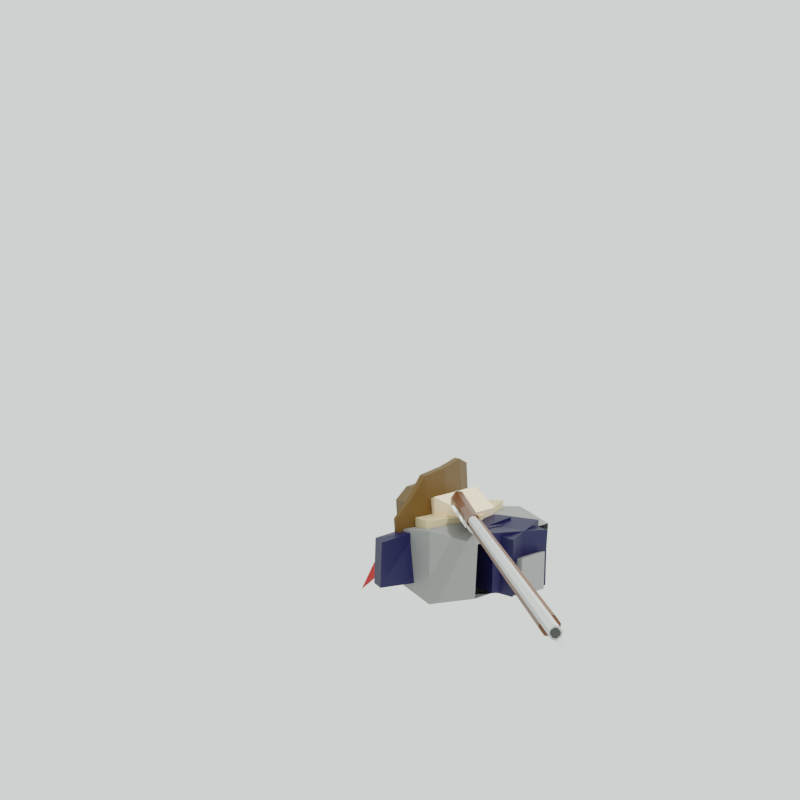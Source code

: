# Source: footmen_idle.blend  (saved by Blender 2.82.7; exported with 4.5.12 LTS)
import bpy
from mathutils import Matrix  # noqa: F401  (used for matrix-valued properties, if any)

bpy.ops.wm.read_factory_settings(use_empty=True)
scene = bpy.context.scene
scene.name = 'Scene'

# ---- collections
col_collection = bpy.data.collections.new('Collection'); scene.collection.children.link(col_collection)
col_background = bpy.data.collections.new('background'); scene.collection.children.link(col_background)
col_figure = bpy.data.collections.new('figure'); scene.collection.children.link(col_figure)
col_collection_001 = bpy.data.collections.new('Collection.001'); col_figure.children.link(col_collection_001)

# ---- materials (node trees are filled in below, after node groups)
mat_skin1 = bpy.data.materials.new('skin1')
mat_skin1.use_transparent_shadow = False
mat_metal1 = bpy.data.materials.new('metal1')
mat_metal1.use_transparent_shadow = False
mat_skirt1 = bpy.data.materials.new('skirt1')
mat_skirt1.use_transparent_shadow = False
mat_material_002 = bpy.data.materials.new('Material.002')
mat_material_002.use_transparent_shadow = False
mat_leather1 = bpy.data.materials.new('leather1')
mat_leather1.use_transparent_shadow = False
mat_boots1 = bpy.data.materials.new('boots1')
mat_boots1.use_transparent_shadow = False
mat_feather1 = bpy.data.materials.new('feather1')
mat_feather1.use_transparent_shadow = False
mat_material_007 = bpy.data.materials.new('Material.007')
mat_material_007.alpha_threshold = 0.0
mat_material_007.use_transparent_shadow = False
mat_material_007.line_color = (0.0, 0.0, 0.0, 1.0)
mat_material_001 = bpy.data.materials.new('Material.001')
mat_material_001.alpha_threshold = 0.0
mat_material_001.use_transparent_shadow = False
mat_material_001.line_color = (0.0, 0.0, 0.0, 1.0)
mat_material_005 = bpy.data.materials.new('Material.005')
mat_material_005.alpha_threshold = 0.0
mat_material_005.use_transparent_shadow = False
mat_material_005.line_color = (0.0, 0.0, 0.0, 1.0)
mat_material_006 = bpy.data.materials.new('Material.006')
mat_material_006.alpha_threshold = 0.0
mat_material_006.use_transparent_shadow = False
mat_material_006.line_color = (0.0, 0.0, 0.0, 1.0)
mat_material_004 = bpy.data.materials.new('Material.004')
mat_material_004.alpha_threshold = 0.0
mat_material_004.use_transparent_shadow = False
mat_material_004.line_color = (0.0, 0.0, 0.0, 1.0)

# ---- material node trees
mat_skin1.use_nodes = True; mat_skin1.node_tree.nodes.clear()
_N = mat_skin1.node_tree.nodes; _L = mat_skin1.node_tree.links
n0 = _N.new('ShaderNodeOutputMaterial'); n0.name = 'Material Output'; n0.location = (300, 300)
n1 = _N.new('ShaderNodeBsdfPrincipled'); n1.name = 'Principled BSDF'; n1.location = (10, 300)
n1.distribution = 'GGX'
n1.subsurface_method = 'BURLEY'
n1.inputs[0].default_value = (0.9734, 0.7605, 0.552, 1.0)
n1.inputs[3].default_value = 1.45
n1.inputs[27].default_value = (0.0, 0.0, 0.0, 1.0)
n1.inputs[28].default_value = 1.0
_L.new(n1.outputs[0], n0.inputs[0])
n0.is_active_output = True
mat_metal1.use_nodes = True; mat_metal1.node_tree.nodes.clear()
_N = mat_metal1.node_tree.nodes; _L = mat_metal1.node_tree.links
n0 = _N.new('ShaderNodeOutputMaterial'); n0.name = 'Material Output'; n0.location = (300, 300)
n1 = _N.new('ShaderNodeBsdfPrincipled'); n1.name = 'Principled BSDF'; n1.location = (10, 300)
n1.distribution = 'GGX'
n1.subsurface_method = 'BURLEY'
n1.inputs[0].default_value = (0.2664, 0.2664, 0.2664, 1.0)
n1.inputs[3].default_value = 1.45
n1.inputs[27].default_value = (0.0, 0.0, 0.0, 1.0)
n1.inputs[28].default_value = 1.0
_L.new(n1.outputs[0], n0.inputs[0])
n0.is_active_output = True
mat_skirt1.use_nodes = True; mat_skirt1.node_tree.nodes.clear()
_N = mat_skirt1.node_tree.nodes; _L = mat_skirt1.node_tree.links
n0 = _N.new('ShaderNodeOutputMaterial'); n0.name = 'Material Output'; n0.location = (300, 300)
n1 = _N.new('ShaderNodeBsdfPrincipled'); n1.name = 'Principled BSDF'; n1.location = (10, 300)
n1.distribution = 'GGX'
n1.subsurface_method = 'BURLEY'
n1.inputs[0].default_value = (0.6738, 0.5528, 0.3392, 1.0)
n1.inputs[3].default_value = 1.45
n1.inputs[27].default_value = (0.0, 0.0, 0.0, 1.0)
n1.inputs[28].default_value = 1.0
_L.new(n1.outputs[0], n0.inputs[0])
n0.is_active_output = True
mat_material_002.use_nodes = True; mat_material_002.node_tree.nodes.clear()
_N = mat_material_002.node_tree.nodes; _L = mat_material_002.node_tree.links
n0 = _N.new('ShaderNodeOutputMaterial'); n0.name = 'Material Output'; n0.location = (300, 300)
n1 = _N.new('ShaderNodeBsdfPrincipled'); n1.name = 'Principled BSDF'; n1.location = (10, 300)
n1.distribution = 'GGX'
n1.subsurface_method = 'BURLEY'
n1.inputs[0].default_value = (0.002545, 0.002102, 0.04203, 1.0)
n1.inputs[3].default_value = 1.45
n1.inputs[27].default_value = (0.0, 0.0, 0.0, 1.0)
n1.inputs[28].default_value = 1.0
_L.new(n1.outputs[0], n0.inputs[0])
n0.is_active_output = True
mat_leather1.use_nodes = True; mat_leather1.node_tree.nodes.clear()
_N = mat_leather1.node_tree.nodes; _L = mat_leather1.node_tree.links
n0 = _N.new('ShaderNodeOutputMaterial'); n0.name = 'Material Output'; n0.location = (300, 300)
n1 = _N.new('ShaderNodeBsdfPrincipled'); n1.name = 'Principled BSDF'; n1.location = (10, 300)
n1.distribution = 'GGX'
n1.subsurface_method = 'BURLEY'
n1.inputs[0].default_value = (0.1107, 0.05267, 0.005169, 1.0)
n1.inputs[3].default_value = 1.45
n1.inputs[27].default_value = (0.0, 0.0, 0.0, 1.0)
n1.inputs[28].default_value = 1.0
_L.new(n1.outputs[0], n0.inputs[0])
n0.is_active_output = True
mat_boots1.use_nodes = True; mat_boots1.node_tree.nodes.clear()
_N = mat_boots1.node_tree.nodes; _L = mat_boots1.node_tree.links
n0 = _N.new('ShaderNodeOutputMaterial'); n0.name = 'Material Output'; n0.location = (300, 300)
n1 = _N.new('ShaderNodeBsdfPrincipled'); n1.name = 'Principled BSDF'; n1.location = (10, 300)
n1.distribution = 'GGX'
n1.subsurface_method = 'BURLEY'
n1.inputs[0].default_value = (0.0, 0.0, 0.0, 1.0)
n1.inputs[3].default_value = 1.45
n1.inputs[27].default_value = (0.0, 0.0, 0.0, 1.0)
n1.inputs[28].default_value = 1.0
_L.new(n1.outputs[0], n0.inputs[0])
n0.is_active_output = True
mat_feather1.use_nodes = True; mat_feather1.node_tree.nodes.clear()
_N = mat_feather1.node_tree.nodes; _L = mat_feather1.node_tree.links
n0 = _N.new('ShaderNodeOutputMaterial'); n0.name = 'Material Output'; n0.location = (300, 300)
n1 = _N.new('ShaderNodeBsdfPrincipled'); n1.name = 'Principled BSDF'; n1.location = (10, 300)
n1.distribution = 'GGX'
n1.subsurface_method = 'BURLEY'
n1.inputs[0].default_value = (0.5173, 0.003181, 0.0, 1.0)
n1.inputs[3].default_value = 1.45
n1.inputs[27].default_value = (0.0, 0.0, 0.0, 1.0)
n1.inputs[28].default_value = 1.0
_L.new(n1.outputs[0], n0.inputs[0])
n0.is_active_output = True
mat_material_007.use_nodes = True; mat_material_007.node_tree.nodes.clear()
_N = mat_material_007.node_tree.nodes; _L = mat_material_007.node_tree.links
n0 = _N.new('ShaderNodeOutputMaterial'); n0.name = 'Material Output'; n0.location = (300, 300)
n1 = _N.new('ShaderNodeBsdfPrincipled'); n1.name = 'Principled BSDF'; n1.location = (10, 300)
n1.distribution = 'GGX'
n1.subsurface_method = 'BURLEY'
n1.inputs[0].default_value = (0.1329, 0.03765, 0.007536, 1.0)
n1.inputs[2].default_value = 0.4
n1.inputs[3].default_value = 1.45
n1.inputs[27].default_value = (0.0, 0.0, 0.0, 1.0)
n1.inputs[28].default_value = 1.0
_L.new(n1.outputs[0], n0.inputs[0])
n0.is_active_output = True
mat_material_001.use_nodes = True; mat_material_001.node_tree.nodes.clear()
_N = mat_material_001.node_tree.nodes; _L = mat_material_001.node_tree.links
n0 = _N.new('ShaderNodeOutputMaterial'); n0.name = 'Material Output'; n0.location = (300, 300)
n1 = _N.new('ShaderNodeBsdfPrincipled'); n1.name = 'Principled BSDF'; n1.location = (10, 300)
n1.distribution = 'GGX'
n1.subsurface_method = 'BURLEY'
n1.inputs[0].default_value = (0.5173, 0.5173, 0.5173, 1.0)
n1.inputs[2].default_value = 0.4
n1.inputs[3].default_value = 1.45
n1.inputs[27].default_value = (0.0, 0.0, 0.0, 1.0)
n1.inputs[28].default_value = 1.0
_L.new(n1.outputs[0], n0.inputs[0])
n0.is_active_output = True
mat_material_005.use_nodes = True; mat_material_005.node_tree.nodes.clear()
_N = mat_material_005.node_tree.nodes; _L = mat_material_005.node_tree.links
n0 = _N.new('ShaderNodeOutputMaterial'); n0.name = 'Material Output'; n0.location = (300, 300)
n1 = _N.new('ShaderNodeBsdfPrincipled'); n1.name = 'Principled BSDF'; n1.location = (10, 300)
n1.distribution = 'GGX'
n1.subsurface_method = 'BURLEY'
n1.inputs[2].default_value = 0.4
n1.inputs[3].default_value = 1.45
n1.inputs[27].default_value = (0.0, 0.0, 0.0, 1.0)
n1.inputs[28].default_value = 1.0
_L.new(n1.outputs[0], n0.inputs[0])
n0.is_active_output = True
mat_material_006.use_nodes = True; mat_material_006.node_tree.nodes.clear()
_N = mat_material_006.node_tree.nodes; _L = mat_material_006.node_tree.links
n0 = _N.new('ShaderNodeOutputMaterial'); n0.name = 'Material Output'; n0.location = (300, 300)
n1 = _N.new('ShaderNodeBsdfPrincipled'); n1.name = 'Principled BSDF'; n1.location = (10, 300)
n1.distribution = 'GGX'
n1.subsurface_method = 'BURLEY'
n1.inputs[2].default_value = 0.4
n1.inputs[3].default_value = 1.45
n1.inputs[27].default_value = (0.0, 0.0, 0.0, 1.0)
n1.inputs[28].default_value = 1.0
_L.new(n1.outputs[0], n0.inputs[0])
n0.is_active_output = True
mat_material_004.use_nodes = True; mat_material_004.node_tree.nodes.clear()
_N = mat_material_004.node_tree.nodes; _L = mat_material_004.node_tree.links
n0 = _N.new('ShaderNodeOutputMaterial'); n0.name = 'Material Output'; n0.location = (300, 300)
n1 = _N.new('ShaderNodeBsdfPrincipled'); n1.name = 'Principled BSDF'; n1.location = (10, 300)
n1.distribution = 'GGX'
n1.subsurface_method = 'BURLEY'
n1.inputs[0].default_value = (0.03968, 0.03968, 0.03968, 1.0)
n1.inputs[2].default_value = 0.4
n1.inputs[3].default_value = 1.45
n1.inputs[27].default_value = (0.0, 0.0, 0.0, 1.0)
n1.inputs[28].default_value = 1.0
_L.new(n1.outputs[0], n0.inputs[0])
n0.is_active_output = True

# ---- world
world_world = bpy.data.worlds.new('World'); scene.world = world_world
world_world.use_nodes = True; world_world.node_tree.nodes.clear()
_N = world_world.node_tree.nodes; _L = world_world.node_tree.links
n0 = _N.new('ShaderNodeOutputWorld'); n0.name = 'World Output'; n0.location = (300, 300)
n1 = _N.new('ShaderNodeBackground'); n1.name = 'Background'; n1.location = (10, 300)
n1.inputs[0].default_value = (0.9163, 1.0, 0.9369, 1.0)
n1.inputs[1].default_value = 1.1
_L.new(n1.outputs[0], n0.inputs[0])
n0.is_active_output = True
world_world.color = (0.05088, 0.05088, 0.05088)
world_world.use_sun_shadow = False
world_world.sun_shadow_jitter_overblur = 0.0

# ---- cameras
cam_camera = bpy.data.cameras.new('Camera')

# ---- lights
light_light = bpy.data.lights.new('Light', 'POINT')
light_light.transmission_factor = 0.0
light_light.energy = 1000.0
light_light.shadow_soft_size = 0.1
light_light.shadow_maximum_resolution = 0.006
light_light.use_absolute_resolution = True

# ---- meshes
me_cube_002 = bpy.data.meshes.new('Cube.002')
me_cube_002.from_pydata([(0.08152, -0.3197, 0.1821), (0.09977, -0.2504, -0.06792), (0.08573, -0.4829, 0.1128), (0.08934, -0.445, -0.1001), (-0.08152, -0.3197, 0.1821), (-0.09977, -0.2504, -0.06792), (-0.08573, -0.4829, 0.1128), (-0.08934, -0.445, -0.1001)], [], [(0, 1, 3, 2), (2, 3, 7, 6), (6, 7, 5, 4), (4, 5, 1, 0), (2, 6, 4, 0), (7, 3, 1, 5)])
_uv = me_cube_002.uv_layers.new(name='UVMap')
_uv.uv.foreach_set('vector', [0.375, 0.0, 0.625, 0.0, 0.625, 0.25, 0.375, 0.25, 0.375, 0.25, 0.625, 0.25, 0.625, 0.5, 0.375, 0.5, 0.375, 0.5, 0.625, 0.5, 0.625, 0.75, 0.375, 0.75, 0.375, 0.75, 0.625, 0.75, 0.625, 1.0, 0.375, 1.0, 0.125, 0.5, 0.375, 0.5, 0.375, 0.75, 0.125, 0.75, 0.625, 0.5, 0.875, 0.5, 0.875, 0.75, 0.625, 0.75])
me_cube_002.materials.append(mat_skin1)
me_cube_002.use_remesh_fix_poles = True
me_cube_002.use_remesh_preserve_attributes = False
me_cube_002.use_mirror_vertex_groups = False
me_cube_002.update()
me_cube_003 = bpy.data.meshes.new('Cube.003')
me_cube_003.from_pydata([(-0.1112, -0.4606, 0.5027), (-0.1112, -0.2514, 0.5398), (0.1059, -0.4606, 0.5027), (0.1059, -0.2514, 0.5398), (-0.3234, -0.4879, 0.4381), (-0.3234, -0.1923, 0.4407), (0.3189, -0.1923, 0.4407), (0.3189, -0.4879, 0.4381), (-0.3382, -0.1448, 0.1691), (0.3356, -0.1448, 0.1691), (0.3356, -0.5486, 0.1665), (-0.3382, -0.5486, 0.1665), (-0.2631, -0.2383, -0.09682), (0.2618, -0.2383, -0.09682), (0.2618, -0.535, -0.1114), (-0.2631, -0.535, -0.1114)], [], [(4, 0, 1), (5, 1, 3, 6), (3, 2, 7), (7, 2, 0, 4), (3, 1, 0, 2), (10, 7, 4, 11), (9, 6, 7, 10), (8, 5, 6, 9), (11, 4, 5, 8), (15, 11, 8, 12), (12, 8, 9, 13), (13, 9, 10, 14), (14, 10, 11, 15), (6, 3, 7), (5, 4, 1)])
_uv = me_cube_003.uv_layers.new(name='UVMap')
_uv.uv.foreach_set('vector', [0.5902, 0.0, 0.625, 0.0, 0.625, 0.25, 0.5902, 0.25, 0.625, 0.25, 0.625, 0.5, 0.5902, 0.5, 0.625, 0.5, 0.625, 0.75, 0.5902, 0.75, 0.5902, 0.75, 0.625, 0.75, 0.625, 1.0, 0.5902, 1.0, 0.625, 0.5, 0.875, 0.5, 0.875, 0.75, 0.625, 0.75, 0.4972, 0.75, 0.5902, 0.75, 0.5902, 1.0, 0.4972, 1.0, 0.4972, 0.5, 0.5902, 0.5, 0.5902, 0.75, 0.4972, 0.75, 0.4972, 0.25, 0.5902, 0.25, 0.5902, 0.5, 0.4972, 0.5, 0.4972, 0.0, 0.5902, 0.0, 0.5902, 0.25, 0.4972, 0.25, 0.4375, 0.0, 0.4972, 0.0, 0.4972, 0.25, 0.4375, 0.25, 0.4375, 0.25, 0.4972, 0.25, 0.4972, 0.5, 0.4375, 0.5, 0.4375, 0.5, 0.4972, 0.5, 0.4972, 0.75, 0.4375, 0.75, 0.4375, 0.75, 0.4972, 0.75, 0.4972, 1.0, 0.4375, 1.0, 0.5902, 0.5, 0.625, 0.5, 0.5902, 0.75, 0.5902, 0.25, 0.5902, 0.0, 0.625, 0.25])
me_cube_003.materials.append(mat_metal1)
me_cube_003.use_remesh_fix_poles = True
me_cube_003.use_remesh_preserve_attributes = False
me_cube_003.use_mirror_vertex_groups = False
me_cube_003.update()
me_cube_004 = bpy.data.meshes.new('Cube.004')
me_cube_004.from_pydata([(-0.2871, -0.576, -0.06396), (-0.2245, -0.54, 0.1705), (-0.2871, -0.2458, -0.04411), (-0.2245, -0.2796, 0.1688), (0.2871, -0.576, -0.06396), (0.2309, -0.54, 0.1705), (0.2871, -0.2458, -0.04411), (0.2309, -0.2796, 0.1688), (-0.001896, -0.2625, -0.1906), (-0.001064, -0.2796, 0.1688), (-0.001896, -0.5777, -0.1875), (-0.001064, -0.54, 0.1705), (-0.2682, -0.5652, 0.006714), (-0.2682, -0.2227, 0.02005), (0.2701, -0.2227, 0.02005), (0.2701, -0.5652, 0.006714), (-0.001646, -0.5663, -0.07958), (-0.001646, -0.2102, 0.02854)], [], [(12, 1, 3, 13), (17, 9, 7, 14), (14, 7, 5, 15), (16, 11, 1, 12), (8, 6, 4, 10), (9, 3, 1, 11), (7, 9, 11, 5), (2, 8, 10, 0), (15, 5, 11, 16), (13, 3, 9, 17), (2, 13, 17, 8), (4, 15, 16, 10), (10, 16, 12, 0), (6, 14, 15, 4), (8, 17, 14, 6), (0, 12, 13, 2)])
_uv = me_cube_004.uv_layers.new(name='UVMap')
_uv.uv.foreach_set('vector', [0.4503, 0.0, 0.625, 0.0, 0.625, 0.25, 0.4503, 0.25, 0.4503, 0.3727, 0.625, 0.3727, 0.625, 0.5, 0.4503, 0.5, 0.4503, 0.5, 0.625, 0.5, 0.625, 0.75, 0.4503, 0.75, 0.4503, 0.8773, 0.625, 0.8773, 0.625, 1.0, 0.4503, 1.0, 0.2477, 0.5, 0.375, 0.5, 0.375, 0.75, 0.2477, 0.75, 0.7523, 0.5, 0.875, 0.5, 0.875, 0.75, 0.7523, 0.75, 0.625, 0.5, 0.7523, 0.5, 0.7523, 0.75, 0.625, 0.75, 0.125, 0.5, 0.2477, 0.5, 0.2477, 0.75, 0.125, 0.75, 0.4503, 0.75, 0.625, 0.75, 0.625, 0.8773, 0.4503, 0.8773, 0.4503, 0.25, 0.625, 0.25, 0.625, 0.3727, 0.4503, 0.3727, 0.375, 0.25, 0.4503, 0.25, 0.4503, 0.3727, 0.375, 0.3727, 0.375, 0.75, 0.4503, 0.75, 0.4503, 0.8773, 0.375, 0.8773, 0.375, 0.8773, 0.4503, 0.8773, 0.4503, 1.0, 0.375, 1.0, 0.375, 0.5, 0.4503, 0.5, 0.4503, 0.75, 0.375, 0.75, 0.375, 0.3727, 0.4503, 0.3727, 0.4503, 0.5, 0.375, 0.5, 0.375, 0.0, 0.4503, 0.0, 0.4503, 0.25, 0.375, 0.25])
me_cube_004.materials.append(mat_skirt1)
me_cube_004.use_remesh_fix_poles = True
me_cube_004.use_remesh_preserve_attributes = False
me_cube_004.use_mirror_vertex_groups = False
me_cube_004.update()
me_cube_005 = bpy.data.meshes.new('Cube.005')
me_cube_005.from_pydata([(-0.09678, -0.1957, -0.1807), (-0.09923, -0.1558, 0.2134), (-0.09724, 0.07735, -0.1179), (-0.07153, 0.08501, 0.2287), (0.0987, -0.1957, -0.1807), (0.1011, -0.1558, 0.2134), (0.09916, 0.07735, -0.1179), (0.07344, 0.08501, 0.2287), (-0.153, -0.2554, 0.02786), (-0.1137, 0.1509, 0.0669), (0.1156, 0.1509, 0.0669), (0.1549, -0.2554, 0.02786)], [], [(8, 1, 3, 9), (9, 3, 7, 10), (10, 7, 5, 11), (11, 5, 1, 8), (2, 6, 4, 0), (7, 3, 1, 5), (4, 11, 8, 0), (6, 10, 11, 4), (2, 9, 10, 6), (0, 8, 9, 2)])
_uv = me_cube_005.uv_layers.new(name='UVMap')
_uv.uv.foreach_set('vector', [0.5, 0.0, 0.625, 0.0, 0.625, 0.25, 0.5, 0.25, 0.5, 0.25, 0.625, 0.25, 0.625, 0.5, 0.5, 0.5, 0.5, 0.5, 0.625, 0.5, 0.625, 0.75, 0.5, 0.75, 0.5, 0.75, 0.625, 0.75, 0.625, 1.0, 0.5, 1.0, 0.125, 0.5, 0.375, 0.5, 0.375, 0.75, 0.125, 0.75, 0.625, 0.5, 0.875, 0.5, 0.875, 0.75, 0.625, 0.75, 0.375, 0.75, 0.5, 0.75, 0.5, 1.0, 0.375, 1.0, 0.375, 0.5, 0.5, 0.5, 0.5, 0.75, 0.375, 0.75, 0.375, 0.25, 0.5, 0.25, 0.5, 0.5, 0.375, 0.5, 0.375, 0.0, 0.5, 0.0, 0.5, 0.25, 0.375, 0.25])
me_cube_005.materials.append(mat_skin1)
me_cube_005.use_remesh_fix_poles = True
me_cube_005.use_remesh_preserve_attributes = False
me_cube_005.use_mirror_vertex_groups = False
me_cube_005.update()
me_cube_006 = bpy.data.meshes.new('Cube.006')
me_cube_006.from_pydata([(-0.09171, -0.4656, -0.3652), (-0.0895, -0.5685, 0.3564), (-0.09171, -0.2624, -0.3652), (-0.0895, -0.2624, 0.3564), (0.07406, -0.4656, -0.363), (0.1976, -0.5875, 0.2373), (0.07406, -0.2624, -0.363), (0.1976, -0.2624, 0.2373), (-0.1288, -0.557, -0.01365), (-0.1288, -0.2357, -0.01191), (0.1399, -0.2357, -0.04468), (0.1399, -0.557, -0.04294)], [], [(8, 1, 3, 9), (9, 3, 7, 10), (10, 7, 5, 11), (11, 5, 1, 8), (2, 6, 4, 0), (7, 3, 1, 5), (4, 11, 8, 0), (6, 10, 11, 4), (2, 9, 10, 6), (0, 8, 9, 2)])
_uv = me_cube_006.uv_layers.new(name='UVMap')
_uv.uv.foreach_set('vector', [0.5083, 0.0, 0.625, 0.0, 0.625, 0.25, 0.5083, 0.25, 0.5083, 0.25, 0.625, 0.25, 0.625, 0.5, 0.5083, 0.5, 0.5083, 0.5, 0.625, 0.5, 0.625, 0.75, 0.5083, 0.75, 0.5083, 0.75, 0.625, 0.75, 0.625, 1.0, 0.5083, 1.0, 0.125, 0.5, 0.375, 0.5, 0.375, 0.75, 0.125, 0.75, 0.625, 0.5, 0.875, 0.5, 0.875, 0.75, 0.625, 0.75, 0.375, 0.75, 0.5083, 0.75, 0.5083, 1.0, 0.375, 1.0, 0.375, 0.5, 0.5083, 0.5, 0.5083, 0.75, 0.375, 0.75, 0.375, 0.25, 0.5083, 0.25, 0.5083, 0.5, 0.375, 0.5, 0.375, 0.0, 0.5083, 0.0, 0.5083, 0.25, 0.375, 0.25])
me_cube_006.materials.append(mat_material_002)
me_cube_006.use_remesh_fix_poles = True
me_cube_006.use_remesh_preserve_attributes = False
me_cube_006.use_mirror_vertex_groups = False
me_cube_006.update()
me_cube_007 = bpy.data.meshes.new('Cube.007')
me_cube_007.from_pydata([(0.09171, -0.4656, -0.3652), (0.0895, -0.5685, 0.3564), (0.09171, -0.2624, -0.3652), (0.0895, -0.2624, 0.3564), (-0.07406, -0.4656, -0.363), (-0.1976, -0.5875, 0.2373), (-0.07406, -0.2624, -0.363), (-0.1976, -0.2624, 0.2373), (0.1288, -0.557, -0.01365), (0.1288, -0.2357, -0.01191), (-0.1399, -0.2357, -0.04468), (-0.1399, -0.557, -0.04294)], [], [(8, 1, 3, 9), (9, 3, 7, 10), (10, 7, 5, 11), (11, 5, 1, 8), (2, 6, 4, 0), (7, 3, 1, 5), (4, 11, 8, 0), (6, 10, 11, 4), (2, 9, 10, 6), (0, 8, 9, 2)])
_uv = me_cube_007.uv_layers.new(name='UVMap')
_uv.uv.foreach_set('vector', [0.5083, 0.0, 0.625, 0.0, 0.625, 0.25, 0.5083, 0.25, 0.5083, 0.25, 0.625, 0.25, 0.625, 0.5, 0.5083, 0.5, 0.5083, 0.5, 0.625, 0.5, 0.625, 0.75, 0.5083, 0.75, 0.5083, 0.75, 0.625, 0.75, 0.625, 1.0, 0.5083, 1.0, 0.125, 0.5, 0.375, 0.5, 0.375, 0.75, 0.125, 0.75, 0.625, 0.5, 0.875, 0.5, 0.875, 0.75, 0.625, 0.75, 0.375, 0.75, 0.5083, 0.75, 0.5083, 1.0, 0.375, 1.0, 0.375, 0.5, 0.5083, 0.5, 0.5083, 0.75, 0.375, 0.75, 0.375, 0.25, 0.5083, 0.25, 0.5083, 0.5, 0.375, 0.5, 0.375, 0.0, 0.5083, 0.0, 0.5083, 0.25, 0.375, 0.25])
me_cube_007.materials.append(mat_material_002)
me_cube_007.use_remesh_fix_poles = True
me_cube_007.use_remesh_preserve_attributes = False
me_cube_007.use_mirror_vertex_groups = False
me_cube_007.update()
me_cube_008 = bpy.data.meshes.new('Cube.008')
me_cube_008.from_pydata([(-0.05143, -0.04775, -0.3951), (-0.06613, -0.1709, 0.3621), (-0.05143, 0.08267, -0.3951), (-0.06613, 0.03304, 0.3621), (0.04775, -0.04775, -0.397), (0.09554, -0.1709, 0.3639), (0.04775, 0.08267, -0.397), (0.09554, 0.03304, 0.3639), (-0.07082, -0.1239, 0.2429), (-0.07082, 0.0559, 0.2429), (0.08361, 0.0559, 0.2439), (0.08361, -0.1239, 0.2439), (-0.08641, 0.11, 0.02389), (0.09616, 0.08431, -0.0476), (0.09616, -0.06961, -0.0476), (-0.08641, -0.08431, 0.02389), (-0.05997, 0.07411, -0.305), (0.04732, 0.07411, -0.3053), (0.04732, -0.0447, -0.3053), (-0.05997, -0.0447, -0.305)], [], [(8, 1, 3, 9), (9, 3, 7, 10), (10, 7, 5, 11), (11, 5, 1, 8), (2, 6, 4, 0), (7, 3, 1, 5), (14, 11, 8, 15), (13, 10, 11, 14), (12, 9, 10, 13), (15, 8, 9, 12), (19, 15, 12, 16), (16, 12, 13, 17), (17, 13, 14, 18), (18, 14, 15, 19), (4, 18, 19, 0), (6, 17, 18, 4), (2, 16, 17, 6), (0, 19, 16, 2)])
_uv = me_cube_008.uv_layers.new(name='UVMap')
_uv.uv.foreach_set('vector', [0.5775, 0.0, 0.625, 0.0, 0.625, 0.25, 0.5775, 0.25, 0.5775, 0.25, 0.625, 0.25, 0.625, 0.5, 0.5775, 0.5, 0.5775, 0.5, 0.625, 0.5, 0.625, 0.75, 0.5775, 0.75, 0.5775, 0.75, 0.625, 0.75, 0.625, 1.0, 0.5775, 1.0, 0.125, 0.5, 0.375, 0.5, 0.375, 0.75, 0.125, 0.75, 0.625, 0.5, 0.875, 0.5, 0.875, 0.75, 0.625, 0.75, 0.413, 0.75, 0.5775, 0.75, 0.5775, 1.0, 0.413, 1.0, 0.413, 0.5, 0.5775, 0.5, 0.5775, 0.75, 0.413, 0.75, 0.413, 0.25, 0.5775, 0.25, 0.5775, 0.5, 0.413, 0.5, 0.413, 0.0, 0.5775, 0.0, 0.5775, 0.25, 0.413, 0.25, 0.3903, 0.0, 0.413, 0.0, 0.413, 0.25, 0.3903, 0.25, 0.3903, 0.25, 0.413, 0.25, 0.413, 0.5, 0.3903, 0.5, 0.3903, 0.5, 0.413, 0.5, 0.413, 0.75, 0.3903, 0.75, 0.3903, 0.75, 0.413, 0.75, 0.413, 1.0, 0.3903, 1.0, 0.375, 0.75, 0.3903, 0.75, 0.3903, 1.0, 0.375, 1.0, 0.375, 0.5, 0.3903, 0.5, 0.3903, 0.75, 0.375, 0.75, 0.375, 0.25, 0.3903, 0.25, 0.3903, 0.5, 0.375, 0.5, 0.375, 0.0, 0.3903, 0.0, 0.3903, 0.25, 0.375, 0.25])
me_cube_008.materials.append(mat_metal1)
me_cube_008.use_remesh_fix_poles = True
me_cube_008.use_remesh_preserve_attributes = False
me_cube_008.use_mirror_vertex_groups = False
me_cube_008.update()
me_cube_009 = bpy.data.meshes.new('Cube.009')
me_cube_009.from_pydata([(0.05143, -0.04775, -0.3951), (0.06613, -0.1709, 0.3621), (0.05143, 0.08267, -0.3951), (0.06613, 0.03304, 0.3621), (-0.04775, -0.04775, -0.397), (-0.09554, -0.1709, 0.3639), (-0.04775, 0.08267, -0.397), (-0.09554, 0.03304, 0.3639), (0.07082, -0.1239, 0.2429), (0.07082, 0.0559, 0.2429), (-0.08361, 0.0559, 0.2439), (-0.08361, -0.1239, 0.2439), (0.08641, 0.11, 0.02389), (-0.09616, 0.08431, -0.0476), (-0.09616, -0.06961, -0.0476), (0.08641, -0.08431, 0.02389), (0.05997, 0.07411, -0.305), (-0.04732, 0.07411, -0.3053), (-0.04732, -0.0447, -0.3053), (0.05997, -0.0447, -0.305)], [], [(8, 1, 3, 9), (9, 3, 7, 10), (10, 7, 5, 11), (11, 5, 1, 8), (2, 6, 4, 0), (7, 3, 1, 5), (14, 11, 8, 15), (13, 10, 11, 14), (12, 9, 10, 13), (15, 8, 9, 12), (19, 15, 12, 16), (16, 12, 13, 17), (17, 13, 14, 18), (18, 14, 15, 19), (4, 18, 19, 0), (6, 17, 18, 4), (2, 16, 17, 6), (0, 19, 16, 2)])
_uv = me_cube_009.uv_layers.new(name='UVMap')
_uv.uv.foreach_set('vector', [0.5775, 0.0, 0.625, 0.0, 0.625, 0.25, 0.5775, 0.25, 0.5775, 0.25, 0.625, 0.25, 0.625, 0.5, 0.5775, 0.5, 0.5775, 0.5, 0.625, 0.5, 0.625, 0.75, 0.5775, 0.75, 0.5775, 0.75, 0.625, 0.75, 0.625, 1.0, 0.5775, 1.0, 0.125, 0.5, 0.375, 0.5, 0.375, 0.75, 0.125, 0.75, 0.625, 0.5, 0.875, 0.5, 0.875, 0.75, 0.625, 0.75, 0.413, 0.75, 0.5775, 0.75, 0.5775, 1.0, 0.413, 1.0, 0.413, 0.5, 0.5775, 0.5, 0.5775, 0.75, 0.413, 0.75, 0.413, 0.25, 0.5775, 0.25, 0.5775, 0.5, 0.413, 0.5, 0.413, 0.0, 0.5775, 0.0, 0.5775, 0.25, 0.413, 0.25, 0.3903, 0.0, 0.413, 0.0, 0.413, 0.25, 0.3903, 0.25, 0.3903, 0.25, 0.413, 0.25, 0.413, 0.5, 0.3903, 0.5, 0.3903, 0.5, 0.413, 0.5, 0.413, 0.75, 0.3903, 0.75, 0.3903, 0.75, 0.413, 0.75, 0.413, 1.0, 0.3903, 1.0, 0.375, 0.75, 0.3903, 0.75, 0.3903, 1.0, 0.375, 1.0, 0.375, 0.5, 0.3903, 0.5, 0.3903, 0.75, 0.375, 0.75, 0.375, 0.25, 0.3903, 0.25, 0.3903, 0.5, 0.375, 0.5, 0.375, 0.0, 0.3903, 0.0, 0.3903, 0.25, 0.375, 0.25])
me_cube_009.materials.append(mat_metal1)
me_cube_009.use_remesh_fix_poles = True
me_cube_009.use_remesh_preserve_attributes = False
me_cube_009.use_mirror_vertex_groups = False
me_cube_009.update()
me_cube_010 = bpy.data.meshes.new('Cube.010')
me_cube_010.from_pydata([(0.07432, -0.4435, -0.1336), (-0.08141, -0.4435, -0.1138), (0.07432, -0.2512, -0.1336), (-0.08141, -0.2512, -0.1138), (0.1208, -0.4826, 0.3522), (-0.08577, -0.4647, 0.3503), (0.1208, -0.2122, 0.3522), (-0.08577, -0.2172, 0.3503), (0.09706, -0.2359, 0.1241), (-0.07726, -0.2503, 0.1297), (0.09706, -0.4588, 0.1241), (-0.07726, -0.4445, 0.1297)], [], [(0, 1, 3, 2), (8, 9, 7, 6), (6, 7, 5, 4), (10, 11, 1, 0), (8, 6, 4, 10), (9, 3, 1, 11), (7, 9, 11, 5), (2, 8, 10, 0), (4, 5, 11, 10), (2, 3, 9, 8)])
_uv = me_cube_010.uv_layers.new(name='UVMap')
_uv.uv.foreach_set('vector', [0.375, 0.0, 0.625, 0.0, 0.625, 0.25, 0.375, 0.25, 0.375, 0.3808, 0.625, 0.3808, 0.625, 0.5, 0.375, 0.5, 0.375, 0.5, 0.625, 0.5, 0.625, 0.75, 0.375, 0.75, 0.375, 0.8692, 0.625, 0.8692, 0.625, 1.0, 0.375, 1.0, 0.2558, 0.5, 0.375, 0.5, 0.375, 0.75, 0.2558, 0.75, 0.7442, 0.5, 0.875, 0.5, 0.875, 0.75, 0.7442, 0.75, 0.625, 0.5, 0.7442, 0.5, 0.7442, 0.75, 0.625, 0.75, 0.125, 0.5, 0.2558, 0.5, 0.2558, 0.75, 0.125, 0.75, 0.375, 0.75, 0.625, 0.75, 0.625, 0.8692, 0.375, 0.8692, 0.375, 0.25, 0.625, 0.25, 0.625, 0.3808, 0.375, 0.3808])
me_cube_010.materials.append(mat_material_002)
me_cube_010.use_remesh_fix_poles = True
me_cube_010.use_remesh_preserve_attributes = False
me_cube_010.use_mirror_vertex_groups = False
me_cube_010.update()
me_cube = bpy.data.meshes.new('Cube')
me_cube.from_pydata([(0.0005454, -0.4106, -0.2752), (-0.07704, -0.4106, -0.2672), (0.0005454, -0.2841, -0.2752), (-0.07704, -0.2841, -0.2672), (0.1113, -0.4446, 0.1906), (-0.04862, -0.4446, 0.2093), (0.1113, -0.2501, 0.1906), (-0.04862, -0.2501, 0.2093), (0.1046, -0.2434, 0.1157), (-0.05807, -0.2434, 0.1393), (0.1046, -0.4513, 0.1157), (-0.05807, -0.4513, 0.1393)], [], [(0, 1, 3, 2), (8, 9, 7, 6), (6, 7, 5, 4), (10, 11, 1, 0), (8, 6, 4, 10), (9, 3, 1, 11), (7, 9, 11, 5), (2, 8, 10, 0), (4, 5, 11, 10), (2, 3, 9, 8)])
_uv = me_cube.uv_layers.new(name='UVMap')
_uv.uv.foreach_set('vector', [0.375, 0.0, 0.625, 0.0, 0.625, 0.25, 0.375, 0.25, 0.375, 0.3693, 0.625, 0.3693, 0.625, 0.5, 0.375, 0.5, 0.375, 0.5, 0.625, 0.5, 0.625, 0.75, 0.375, 0.75, 0.375, 0.8807, 0.625, 0.8807, 0.625, 1.0, 0.375, 1.0, 0.2443, 0.5, 0.375, 0.5, 0.375, 0.75, 0.2443, 0.75, 0.7557, 0.5, 0.875, 0.5, 0.875, 0.75, 0.7557, 0.75, 0.625, 0.5, 0.7557, 0.5, 0.7557, 0.75, 0.625, 0.75, 0.125, 0.5, 0.2443, 0.5, 0.2443, 0.75, 0.125, 0.75, 0.375, 0.75, 0.625, 0.75, 0.625, 0.8807, 0.375, 0.8807, 0.375, 0.25, 0.625, 0.25, 0.625, 0.3693, 0.375, 0.3693])
me_cube.materials.append(mat_leather1)
me_cube.use_remesh_fix_poles = True
me_cube.use_remesh_preserve_attributes = False
me_cube.use_mirror_vertex_groups = False
me_cube.update()
me_cube_001 = bpy.data.meshes.new('Cube.001')
me_cube_001.from_pydata([(-0.1139, -0.1236, -0.1712), (-0.09, -0.1255, -0.09013), (-0.1139, 0.1236, -0.1712), (-0.09, 0.1255, -0.09013), (0.1176, -0.1434, -0.1739), (0.09184, -0.1255, -0.06256), (0.1176, 0.1296, -0.2122), (0.09184, 0.1255, -0.06256)], [], [(0, 1, 3, 2), (2, 3, 7, 6), (6, 7, 5, 4), (4, 5, 1, 0), (2, 6, 4, 0), (7, 3, 1, 5)])
_uv = me_cube_001.uv_layers.new(name='UVMap')
_uv.uv.foreach_set('vector', [0.375, 0.0, 0.625, 0.0, 0.625, 0.25, 0.375, 0.25, 0.375, 0.25, 0.625, 0.25, 0.625, 0.5, 0.375, 0.5, 0.375, 0.5, 0.625, 0.5, 0.625, 0.75, 0.375, 0.75, 0.375, 0.75, 0.625, 0.75, 0.625, 1.0, 0.375, 1.0, 0.125, 0.5, 0.375, 0.5, 0.375, 0.75, 0.125, 0.75, 0.625, 0.5, 0.875, 0.5, 0.875, 0.75, 0.625, 0.75])
me_cube_001.materials.append(mat_material_002)
me_cube_001.use_remesh_fix_poles = True
me_cube_001.use_remesh_preserve_attributes = False
me_cube_001.use_mirror_vertex_groups = False
me_cube_001.update()
me_cube_011 = bpy.data.meshes.new('Cube.011')
me_cube_011.from_pydata([(-0.07231, -0.4435, -0.1347), (0.08311, -0.4435, -0.1125), (-0.07231, -0.2512, -0.1347), (0.08311, -0.2512, -0.1125), (-0.126, -0.4826, 0.3504), (0.08053, -0.4647, 0.3515), (-0.126, -0.2122, 0.3504), (0.08053, -0.2172, 0.3515), (-0.0989, -0.2359, 0.1227), (0.07531, -0.2503, 0.1308), (-0.0989, -0.4588, 0.1227), (0.07531, -0.4445, 0.1308)], [], [(0, 1, 3, 2), (8, 9, 7, 6), (6, 7, 5, 4), (10, 11, 1, 0), (8, 6, 4, 10), (9, 3, 1, 11), (7, 9, 11, 5), (2, 8, 10, 0), (4, 5, 11, 10), (2, 3, 9, 8)])
_uv = me_cube_011.uv_layers.new(name='UVMap')
_uv.uv.foreach_set('vector', [0.375, 0.0, 0.625, 0.0, 0.625, 0.25, 0.375, 0.25, 0.375, 0.3808, 0.625, 0.3808, 0.625, 0.5, 0.375, 0.5, 0.375, 0.5, 0.625, 0.5, 0.625, 0.75, 0.375, 0.75, 0.375, 0.8692, 0.625, 0.8692, 0.625, 1.0, 0.375, 1.0, 0.2558, 0.5, 0.375, 0.5, 0.375, 0.75, 0.2558, 0.75, 0.7442, 0.5, 0.875, 0.5, 0.875, 0.75, 0.7442, 0.75, 0.625, 0.5, 0.7442, 0.5, 0.7442, 0.75, 0.625, 0.75, 0.125, 0.5, 0.2558, 0.5, 0.2558, 0.75, 0.125, 0.75, 0.375, 0.75, 0.625, 0.75, 0.625, 0.8692, 0.375, 0.8692, 0.375, 0.25, 0.625, 0.25, 0.625, 0.3808, 0.375, 0.3808])
me_cube_011.materials.append(mat_material_002)
me_cube_011.use_remesh_fix_poles = True
me_cube_011.use_remesh_preserve_attributes = False
me_cube_011.use_mirror_vertex_groups = False
me_cube_011.update()
me_cube_012 = bpy.data.meshes.new('Cube.012')
me_cube_012.from_pydata([(-0.002397, -0.4106, -0.2752), (0.07524, -0.4106, -0.2677), (-0.002397, -0.2841, -0.2752), (0.07524, -0.2841, -0.2677), (-0.11, -0.4446, 0.1914), (0.05003, -0.4446, 0.2089), (-0.11, -0.2501, 0.1914), (0.05003, -0.2501, 0.2089), (-0.1035, -0.2434, 0.1165), (0.05848, -0.2434, 0.1389), (-0.1035, -0.4513, 0.1165), (0.05848, -0.4513, 0.1389)], [], [(0, 1, 3, 2), (8, 9, 7, 6), (6, 7, 5, 4), (10, 11, 1, 0), (8, 6, 4, 10), (9, 3, 1, 11), (7, 9, 11, 5), (2, 8, 10, 0), (4, 5, 11, 10), (2, 3, 9, 8)])
_uv = me_cube_012.uv_layers.new(name='UVMap')
_uv.uv.foreach_set('vector', [0.375, 0.0, 0.625, 0.0, 0.625, 0.25, 0.375, 0.25, 0.375, 0.3693, 0.625, 0.3693, 0.625, 0.5, 0.375, 0.5, 0.375, 0.5, 0.625, 0.5, 0.625, 0.75, 0.375, 0.75, 0.375, 0.8807, 0.625, 0.8807, 0.625, 1.0, 0.375, 1.0, 0.2443, 0.5, 0.375, 0.5, 0.375, 0.75, 0.2443, 0.75, 0.7557, 0.5, 0.875, 0.5, 0.875, 0.75, 0.7557, 0.75, 0.625, 0.5, 0.7557, 0.5, 0.7557, 0.75, 0.625, 0.75, 0.125, 0.5, 0.2443, 0.5, 0.2443, 0.75, 0.125, 0.75, 0.375, 0.75, 0.625, 0.75, 0.625, 0.8807, 0.375, 0.8807, 0.375, 0.25, 0.625, 0.25, 0.625, 0.3693, 0.375, 0.3693])
me_cube_012.materials.append(mat_leather1)
me_cube_012.use_remesh_fix_poles = True
me_cube_012.use_remesh_preserve_attributes = False
me_cube_012.use_mirror_vertex_groups = False
me_cube_012.update()
me_cube_013 = bpy.data.meshes.new('Cube.013')
me_cube_013.from_pydata([(0.1139, -0.1236, -0.1712), (0.09, -0.1255, -0.09013), (0.1139, 0.1236, -0.1712), (0.09, 0.1255, -0.09013), (-0.1176, -0.1434, -0.1739), (-0.09184, -0.1255, -0.06256), (-0.1176, 0.1296, -0.2122), (-0.09184, 0.1255, -0.06256)], [], [(0, 1, 3, 2), (2, 3, 7, 6), (6, 7, 5, 4), (4, 5, 1, 0), (2, 6, 4, 0), (7, 3, 1, 5)])
_uv = me_cube_013.uv_layers.new(name='UVMap')
_uv.uv.foreach_set('vector', [0.375, 0.0, 0.625, 0.0, 0.625, 0.25, 0.375, 0.25, 0.375, 0.25, 0.625, 0.25, 0.625, 0.5, 0.375, 0.5, 0.375, 0.5, 0.625, 0.5, 0.625, 0.75, 0.375, 0.75, 0.375, 0.75, 0.625, 0.75, 0.625, 1.0, 0.375, 1.0, 0.125, 0.5, 0.375, 0.5, 0.375, 0.75, 0.125, 0.75, 0.625, 0.5, 0.875, 0.5, 0.875, 0.75, 0.625, 0.75])
me_cube_013.materials.append(mat_material_002)
me_cube_013.use_remesh_fix_poles = True
me_cube_013.use_remesh_preserve_attributes = False
me_cube_013.use_mirror_vertex_groups = False
me_cube_013.update()
me_cube_014 = bpy.data.meshes.new('Cube.014')
me_cube_014.from_pydata([(-0.2206, -0.1346, -0.15), (-0.2559, -0.1346, 0.1412), (-0.2206, 0.1224, -0.15), (-0.2559, 0.1678, 0.1599), (0.2361, -0.1346, -0.1522), (0.2647, -0.1346, 0.1412), (0.2361, 0.1224, -0.1522), (0.2647, 0.1678, 0.1599)], [], [(0, 1, 3, 2), (2, 3, 7, 6), (6, 7, 5, 4), (4, 5, 1, 0), (2, 6, 4, 0), (7, 3, 1, 5)])
_uv = me_cube_014.uv_layers.new(name='UVMap')
_uv.uv.foreach_set('vector', [0.375, 0.0, 0.625, 0.0, 0.625, 0.25, 0.375, 0.25, 0.375, 0.25, 0.625, 0.25, 0.625, 0.5, 0.375, 0.5, 0.375, 0.5, 0.625, 0.5, 0.625, 0.75, 0.375, 0.75, 0.375, 0.75, 0.625, 0.75, 0.625, 1.0, 0.375, 1.0, 0.125, 0.5, 0.375, 0.5, 0.375, 0.75, 0.125, 0.75, 0.625, 0.5, 0.875, 0.5, 0.875, 0.75, 0.625, 0.75])
me_cube_014.materials.append(mat_metal1)
me_cube_014.use_remesh_fix_poles = True
me_cube_014.use_remesh_preserve_attributes = False
me_cube_014.use_mirror_vertex_groups = False
me_cube_014.update()
me_cube_017 = bpy.data.meshes.new('Cube.017')
me_cube_017.from_pydata([(-1.0, -1.0, -1.0), (-1.0, -1.0, 1.0), (-1.0, 1.0, -1.0), (-1.0, 1.0, 1.0), (1.0, -1.0, -1.0), (1.0, -1.0, 1.0), (1.0, 1.0, -1.0), (1.0, 1.0, 1.0)], [], [(0, 1, 3, 2), (2, 3, 7, 6), (6, 7, 5, 4), (4, 5, 1, 0), (2, 6, 4, 0), (7, 3, 1, 5)])
_uv = me_cube_017.uv_layers.new(name='UVMap')
_uv.uv.foreach_set('vector', [0.375, 0.0, 0.625, 0.0, 0.625, 0.25, 0.375, 0.25, 0.375, 0.25, 0.625, 0.25, 0.625, 0.5, 0.375, 0.5, 0.375, 0.5, 0.625, 0.5, 0.625, 0.75, 0.375, 0.75, 0.375, 0.75, 0.625, 0.75, 0.625, 1.0, 0.375, 1.0, 0.125, 0.5, 0.375, 0.5, 0.375, 0.75, 0.125, 0.75, 0.625, 0.5, 0.875, 0.5, 0.875, 0.75, 0.625, 0.75])
me_cube_017.materials.append(mat_skin1)
me_cube_017.use_remesh_fix_poles = True
me_cube_017.use_remesh_preserve_attributes = False
me_cube_017.use_mirror_vertex_groups = False
me_cube_017.update()
me_cube_019 = bpy.data.meshes.new('Cube.019')
me_cube_019.from_pydata([(-1.0, -1.0, -1.0), (-1.0, -1.0, 1.0), (-1.0, 1.0, -1.0), (-1.0, 1.0, 1.0), (1.0, -1.0, -1.0), (1.0, -1.0, 1.0), (1.0, 1.0, -1.0), (1.0, 1.0, 1.0)], [], [(0, 1, 3, 2), (2, 3, 7, 6), (6, 7, 5, 4), (4, 5, 1, 0), (2, 6, 4, 0), (7, 3, 1, 5)])
_uv = me_cube_019.uv_layers.new(name='UVMap')
_uv.uv.foreach_set('vector', [0.375, 0.0, 0.625, 0.0, 0.625, 0.25, 0.375, 0.25, 0.375, 0.25, 0.625, 0.25, 0.625, 0.5, 0.375, 0.5, 0.375, 0.5, 0.625, 0.5, 0.625, 0.75, 0.375, 0.75, 0.375, 0.75, 0.625, 0.75, 0.625, 1.0, 0.375, 1.0, 0.125, 0.5, 0.375, 0.5, 0.375, 0.75, 0.125, 0.75, 0.625, 0.5, 0.875, 0.5, 0.875, 0.75, 0.625, 0.75])
me_cube_019.materials.append(mat_skin1)
me_cube_019.use_remesh_fix_poles = True
me_cube_019.use_remesh_preserve_attributes = False
me_cube_019.use_mirror_vertex_groups = False
me_cube_019.update()
me_cube_020 = bpy.data.meshes.new('Cube.020')
me_cube_020.from_pydata([(-13.25, -5.665, -2.776), (-12.99, -2.041, -0.5955), (-13.25, 1.661, -2.776), (-12.83, 1.814, 0.3), (-10.11, -5.665, -2.776), (-10.37, -2.041, -0.5955), (-10.11, 1.661, -2.776), (-10.53, 1.814, 0.3), (-13.45, -6.11, -1.916), (-13.45, 2.061, -1.916), (-9.908, 2.061, -1.916), (-9.908, -6.11, -1.916), (-13.25, -1.63, -2.776), (-12.83, -1.086, 0.3), (-10.11, -1.63, -2.776), (-10.53, -1.086, 0.3), (-9.908, -1.363, -1.916), (-13.45, -1.363, -1.916)], [], [(17, 13, 3, 9), (9, 3, 7, 10), (16, 15, 5, 11), (11, 5, 1, 8), (12, 14, 4, 0), (15, 13, 1, 5), (4, 11, 8, 0), (14, 16, 11, 4), (2, 9, 10, 6), (12, 17, 9, 2), (0, 8, 17, 12), (6, 10, 16, 14), (7, 3, 13, 15), (2, 6, 14, 12), (10, 7, 15, 16), (8, 1, 13, 17)])
_uv = me_cube_020.uv_layers.new(name='UVMap')
_uv.uv.foreach_set('vector', [0.4683, 0.1194, 0.625, 0.1194, 0.625, 0.25, 0.4683, 0.25, 0.4683, 0.25, 0.625, 0.25, 0.625, 0.5, 0.4683, 0.5, 0.4683, 0.6306, 0.625, 0.6306, 0.625, 0.75, 0.4683, 0.75, 0.4683, 0.75, 0.625, 0.75, 0.625, 1.0, 0.4683, 1.0, 0.125, 0.6306, 0.375, 0.6306, 0.375, 0.75, 0.125, 0.75, 0.625, 0.6306, 0.875, 0.6306, 0.875, 0.75, 0.625, 0.75, 0.375, 0.75, 0.4683, 0.75, 0.4683, 1.0, 0.375, 1.0, 0.375, 0.6306, 0.4683, 0.6306, 0.4683, 0.75, 0.375, 0.75, 0.375, 0.25, 0.4683, 0.25, 0.4683, 0.5, 0.375, 0.5, 0.375, 0.1194, 0.4683, 0.1194, 0.4683, 0.25, 0.375, 0.25, 0.375, 0.0, 0.4683, 0.0, 0.4683, 0.1194, 0.375, 0.1194, 0.375, 0.5, 0.4683, 0.5, 0.4683, 0.6306, 0.375, 0.6306, 0.625, 0.5, 0.875, 0.5, 0.875, 0.6306, 0.625, 0.6306, 0.125, 0.5, 0.375, 0.5, 0.375, 0.6306, 0.125, 0.6306, 0.4683, 0.5, 0.625, 0.5, 0.625, 0.6306, 0.4683, 0.6306, 0.4683, 0.0, 0.625, 0.0, 0.625, 0.1194, 0.4683, 0.1194])
me_cube_020.materials.append(mat_boots1)
me_cube_020.use_remesh_fix_poles = True
me_cube_020.use_remesh_preserve_attributes = False
me_cube_020.use_mirror_vertex_groups = False
me_cube_020.update()
me_cube_021 = bpy.data.meshes.new('Cube.021')
me_cube_021.from_pydata([(-0.3345, -5.707, -2.78), (-0.07745, -2.083, -0.5997), (-0.3345, 1.619, -2.78), (0.08334, 1.772, 0.2957), (2.803, -5.707, -2.78), (2.546, -2.083, -0.5997), (2.803, 1.619, -2.78), (2.385, 1.772, 0.2957), (-0.5353, -6.152, -1.92), (-0.5353, 2.019, -1.92), (3.004, 2.019, -1.92), (3.004, -6.152, -1.92), (-0.3345, -1.672, -2.78), (0.08334, -1.128, 0.2957), (2.803, -1.672, -2.78), (2.385, -1.128, 0.2957), (3.004, -1.405, -1.92), (-0.5353, -1.405, -1.92)], [], [(17, 13, 3, 9), (9, 3, 7, 10), (16, 15, 5, 11), (11, 5, 1, 8), (12, 14, 4, 0), (15, 13, 1, 5), (4, 11, 8, 0), (14, 16, 11, 4), (2, 9, 10, 6), (12, 17, 9, 2), (0, 8, 17, 12), (6, 10, 16, 14), (7, 3, 13, 15), (2, 6, 14, 12), (10, 7, 15, 16), (8, 1, 13, 17)])
_uv = me_cube_021.uv_layers.new(name='UVMap')
_uv.uv.foreach_set('vector', [0.4683, 0.1194, 0.625, 0.1194, 0.625, 0.25, 0.4683, 0.25, 0.4683, 0.25, 0.625, 0.25, 0.625, 0.5, 0.4683, 0.5, 0.4683, 0.6306, 0.625, 0.6306, 0.625, 0.75, 0.4683, 0.75, 0.4683, 0.75, 0.625, 0.75, 0.625, 1.0, 0.4683, 1.0, 0.125, 0.6306, 0.375, 0.6306, 0.375, 0.75, 0.125, 0.75, 0.625, 0.6306, 0.875, 0.6306, 0.875, 0.75, 0.625, 0.75, 0.375, 0.75, 0.4683, 0.75, 0.4683, 1.0, 0.375, 1.0, 0.375, 0.6306, 0.4683, 0.6306, 0.4683, 0.75, 0.375, 0.75, 0.375, 0.25, 0.4683, 0.25, 0.4683, 0.5, 0.375, 0.5, 0.375, 0.1194, 0.4683, 0.1194, 0.4683, 0.25, 0.375, 0.25, 0.375, 0.0, 0.4683, 0.0, 0.4683, 0.1194, 0.375, 0.1194, 0.375, 0.5, 0.4683, 0.5, 0.4683, 0.6306, 0.375, 0.6306, 0.625, 0.5, 0.875, 0.5, 0.875, 0.6306, 0.625, 0.6306, 0.125, 0.5, 0.375, 0.5, 0.375, 0.6306, 0.125, 0.6306, 0.4683, 0.5, 0.625, 0.5, 0.625, 0.6306, 0.4683, 0.6306, 0.4683, 0.0, 0.625, 0.0, 0.625, 0.1194, 0.4683, 0.1194])
me_cube_021.materials.append(mat_boots1)
me_cube_021.use_remesh_fix_poles = True
me_cube_021.use_remesh_preserve_attributes = False
me_cube_021.use_mirror_vertex_groups = False
me_cube_021.update()
me_cube_023 = bpy.data.meshes.new('Cube.023')
me_cube_023.from_pydata([(-1.399, -1.385, -1.395), (-1.58, 0.8458, 0.3871), (-1.407, -1.296, -1.504), (-1.58, 0.841, 0.3929), (-1.259, -1.377, -1.398), (-1.588, 0.8454, 0.3873), (-1.266, -1.287, -1.507), (-1.588, 0.8406, 0.3931), (-1.644, 0.007869, -0.1125), (-1.659, 0.1798, -0.3221), (-1.388, 0.1961, -0.3277), (-1.373, 0.02413, -0.1181), (-1.661, -0.1793, -0.7622), (-1.228, -0.1533, -0.7712), (-1.205, -0.4282, -0.4362), (-1.638, -0.4542, -0.4272), (-1.59, -0.7635, -1.187), (-1.249, -0.743, -1.194), (-1.23, -0.9593, -0.9301), (-1.571, -0.9798, -0.923)], [], [(8, 1, 3, 9), (9, 3, 7, 10), (10, 7, 5, 11), (11, 5, 1, 8), (2, 6, 4, 0), (7, 3, 1, 5), (14, 11, 8, 15), (13, 10, 11, 14), (12, 9, 10, 13), (15, 8, 9, 12), (19, 15, 12, 16), (16, 12, 13, 17), (17, 13, 14, 18), (18, 14, 15, 19), (4, 18, 19, 0), (6, 17, 18, 4), (2, 16, 17, 6), (0, 19, 16, 2), (11, 10, 9, 8), (15, 13, 12), (18, 17, 16, 19)])
_uv = me_cube_023.uv_layers.new(name='UVMap')
_uv.uv.foreach_set('vector', [0.5453, 0.0, 0.625, 0.0, 0.625, 0.25, 0.5453, 0.25, 0.5453, 0.25, 0.625, 0.25, 0.625, 0.5, 0.5453, 0.5, 0.5453, 0.5, 0.625, 0.5, 0.625, 0.75, 0.5453, 0.75, 0.5453, 0.75, 0.625, 0.75, 0.625, 1.0, 0.5453, 1.0, 0.125, 0.5, 0.375, 0.5, 0.375, 0.75, 0.125, 0.75, 0.625, 0.5, 0.875, 0.5, 0.875, 0.75, 0.625, 0.75, 0.4647, 0.75, 0.5453, 0.75, 0.5453, 1.0, 0.4647, 1.0, 0.4647, 0.5, 0.5453, 0.5, 0.5453, 0.75, 0.4647, 0.75, 0.4647, 0.25, 0.5453, 0.25, 0.5453, 0.5, 0.4647, 0.5, 0.4647, 0.0, 0.5453, 0.0, 0.5453, 0.25, 0.4647, 0.25, 0.4327, 0.0, 0.4647, 0.0, 0.4647, 0.25, 0.4327, 0.25, 0.4327, 0.25, 0.4647, 0.25, 0.4647, 0.5, 0.4327, 0.5, 0.4327, 0.5, 0.4647, 0.5, 0.4647, 0.75, 0.4327, 0.75, 0.4327, 0.75, 0.4647, 0.75, 0.4647, 1.0, 0.4327, 1.0, 0.375, 0.75, 0.4327, 0.75, 0.4327, 1.0, 0.375, 1.0, 0.375, 0.5, 0.4327, 0.5, 0.4327, 0.75, 0.375, 0.75, 0.375, 0.25, 0.4327, 0.25, 0.4327, 0.5, 0.375, 0.5, 0.375, 0.0, 0.4327, 0.0, 0.4327, 0.25, 0.375, 0.25, 0.0, 0.0, 0.0, 0.0, 0.0, 0.0, 0.0, 0.0, 0.4647, 0.0, 0.4647, 0.5, 0.4647, 0.25, 0.0, 0.0, 0.0, 0.0, 0.0, 0.0, 0.0, 0.0])
me_cube_023.materials.append(mat_feather1)
me_cube_023.use_remesh_fix_poles = True
me_cube_023.use_remesh_preserve_attributes = False
me_cube_023.use_mirror_vertex_groups = False
me_cube_023.update()
me_cube_038 = bpy.data.meshes.new('Cube.038')
me_cube_038.from_pydata([(1.0, 1.0, 0.002427), (1.0, 1.0, -1.0), (1.0, -1.0, 0.002427), (1.0, -1.0, -1.0), (-1.0, 1.0, 0.002427), (-1.0, 1.0, -1.0), (-1.0, -1.0, 0.002427), (-1.0, -1.0, -1.0), (-0.5, 1.0, -1.492), (-0.5, -1.0, 0.5012), (-0.5, -1.0, -1.492), (-0.5, 1.0, 0.5012), (0.4934, -1.0, -1.492), (0.4934, 1.0, 0.5012), (0.4934, 1.0, -1.492), (0.4934, -1.0, 0.5012)], [], [(11, 4, 6, 9), (10, 9, 6, 7), (7, 6, 4, 5), (14, 1, 3, 12), (1, 0, 2, 3), (14, 13, 0, 1), (5, 4, 11, 8), (5, 8, 10, 7), (12, 15, 9, 10), (13, 11, 9, 15), (0, 13, 15, 2), (3, 2, 15, 12), (8, 11, 13, 14), (8, 14, 12, 10)])
_uv = me_cube_038.uv_layers.new(name='UVMap')
_uv.uv.foreach_set('vector', [0.8125, 0.5, 0.875, 0.5, 0.875, 0.75, 0.8125, 0.75, 0.375, 0.9375, 0.625, 0.9375, 0.625, 1.0, 0.375, 1.0, 0.375, 0.0, 0.625, 0.0, 0.625, 0.25, 0.375, 0.25, 0.3117, 0.5, 0.375, 0.5, 0.375, 0.75, 0.3117, 0.75, 0.375, 0.5, 0.625, 0.5, 0.625, 0.75, 0.375, 0.75, 0.375, 0.4367, 0.625, 0.4367, 0.625, 0.5, 0.375, 0.5, 0.375, 0.25, 0.625, 0.25, 0.625, 0.3125, 0.375, 0.3125, 0.125, 0.5, 0.1875, 0.5, 0.1875, 0.75, 0.125, 0.75, 0.375, 0.8133, 0.625, 0.8133, 0.625, 0.9375, 0.375, 0.9375, 0.6883, 0.5, 0.8125, 0.5, 0.8125, 0.75, 0.6883, 0.75, 0.625, 0.5, 0.6883, 0.5, 0.6883, 0.75, 0.625, 0.75, 0.375, 0.75, 0.625, 0.75, 0.625, 0.8133, 0.375, 0.8133, 0.375, 0.3125, 0.625, 0.3125, 0.625, 0.4367, 0.375, 0.4367, 0.1875, 0.5, 0.3117, 0.5, 0.3117, 0.75, 0.1875, 0.75])
me_cube_038.materials.append(mat_material_007)
me_cube_038.use_remesh_preserve_volume = False
me_cube_038.use_remesh_preserve_attributes = False
me_cube_038.use_mirror_vertex_groups = False
me_cube_038.update()
me_cube_037 = bpy.data.meshes.new('Cube.037')
me_cube_037.from_pydata([(1.0, 1.0, 0.002427), (1.0, 1.0, -1.0), (1.0, -1.0, 0.002427), (1.0, -1.0, -1.0), (-1.0, 1.0, 0.002427), (-1.0, 1.0, -1.0), (-1.0, -1.0, 0.002427), (-1.0, -1.0, -1.0), (-0.5, 1.0, -1.492), (-0.5, -1.0, 0.5012), (-0.5, -1.0, -1.492), (-0.5, 1.0, 0.5012), (0.4934, -1.0, -1.492), (0.4934, 1.0, 0.5012), (0.4934, 1.0, -1.492), (0.4934, -1.0, 0.5012)], [], [(11, 4, 6, 9), (10, 9, 6, 7), (7, 6, 4, 5), (14, 1, 3, 12), (1, 0, 2, 3), (14, 13, 0, 1), (5, 4, 11, 8), (5, 8, 10, 7), (12, 15, 9, 10), (13, 11, 9, 15), (0, 13, 15, 2), (3, 2, 15, 12), (8, 11, 13, 14), (8, 14, 12, 10)])
_uv = me_cube_037.uv_layers.new(name='UVMap')
_uv.uv.foreach_set('vector', [0.8125, 0.5, 0.875, 0.5, 0.875, 0.75, 0.8125, 0.75, 0.375, 0.9375, 0.625, 0.9375, 0.625, 1.0, 0.375, 1.0, 0.375, 0.0, 0.625, 0.0, 0.625, 0.25, 0.375, 0.25, 0.3117, 0.5, 0.375, 0.5, 0.375, 0.75, 0.3117, 0.75, 0.375, 0.5, 0.625, 0.5, 0.625, 0.75, 0.375, 0.75, 0.375, 0.4367, 0.625, 0.4367, 0.625, 0.5, 0.375, 0.5, 0.375, 0.25, 0.625, 0.25, 0.625, 0.3125, 0.375, 0.3125, 0.125, 0.5, 0.1875, 0.5, 0.1875, 0.75, 0.125, 0.75, 0.375, 0.8133, 0.625, 0.8133, 0.625, 0.9375, 0.375, 0.9375, 0.6883, 0.5, 0.8125, 0.5, 0.8125, 0.75, 0.6883, 0.75, 0.625, 0.5, 0.6883, 0.5, 0.6883, 0.75, 0.625, 0.75, 0.375, 0.75, 0.625, 0.75, 0.625, 0.8133, 0.375, 0.8133, 0.375, 0.3125, 0.625, 0.3125, 0.625, 0.4367, 0.375, 0.4367, 0.1875, 0.5, 0.3117, 0.5, 0.3117, 0.75, 0.1875, 0.75])
me_cube_037.materials.append(mat_material_001)
me_cube_037.use_remesh_preserve_volume = False
me_cube_037.use_remesh_preserve_attributes = False
me_cube_037.use_mirror_vertex_groups = False
me_cube_037.update()
me_cube_036 = bpy.data.meshes.new('Cube.036')
me_cube_036.from_pydata([(1.0, 1.0, 0.3586), (1.0, 1.0, -1.0), (1.0, -1.0, 0.3586), (1.0, -1.0, -1.0), (-1.0, 1.0, 0.3586), (-1.0, 1.0, -1.0), (-1.0, -1.0, 0.3586), (-1.0, -1.0, -1.0), (-0.5, 1.0, -1.492), (-0.5, -1.0, 0.8574), (-0.5, -1.0, -1.492), (-0.5, 1.0, 0.8574), (0.4934, -1.0, -1.492), (0.4934, 1.0, 0.8574), (0.4934, 1.0, -1.492), (0.4934, -1.0, 0.8574)], [], [(11, 4, 6, 9), (10, 9, 6, 7), (7, 6, 4, 5), (14, 1, 3, 12), (1, 0, 2, 3), (14, 13, 0, 1), (5, 4, 11, 8), (5, 8, 10, 7), (12, 15, 9, 10), (13, 11, 9, 15), (0, 13, 15, 2), (3, 2, 15, 12), (8, 11, 13, 14), (8, 14, 12, 10)])
_uv = me_cube_036.uv_layers.new(name='UVMap')
_uv.uv.foreach_set('vector', [0.8125, 0.5, 0.875, 0.5, 0.875, 0.75, 0.8125, 0.75, 0.375, 0.9375, 0.625, 0.9375, 0.625, 1.0, 0.375, 1.0, 0.375, 0.0, 0.625, 0.0, 0.625, 0.25, 0.375, 0.25, 0.3117, 0.5, 0.375, 0.5, 0.375, 0.75, 0.3117, 0.75, 0.375, 0.5, 0.625, 0.5, 0.625, 0.75, 0.375, 0.75, 0.375, 0.4367, 0.625, 0.4367, 0.625, 0.5, 0.375, 0.5, 0.375, 0.25, 0.625, 0.25, 0.625, 0.3125, 0.375, 0.3125, 0.125, 0.5, 0.1875, 0.5, 0.1875, 0.75, 0.125, 0.75, 0.375, 0.8133, 0.625, 0.8133, 0.625, 0.9375, 0.375, 0.9375, 0.6883, 0.5, 0.8125, 0.5, 0.8125, 0.75, 0.6883, 0.75, 0.625, 0.5, 0.6883, 0.5, 0.6883, 0.75, 0.625, 0.75, 0.375, 0.75, 0.625, 0.75, 0.625, 0.8133, 0.375, 0.8133, 0.375, 0.3125, 0.625, 0.3125, 0.625, 0.4367, 0.375, 0.4367, 0.1875, 0.5, 0.3117, 0.5, 0.3117, 0.75, 0.1875, 0.75])
me_cube_036.materials.append(mat_material_007)
me_cube_036.use_remesh_preserve_volume = False
me_cube_036.use_remesh_preserve_attributes = False
me_cube_036.use_mirror_vertex_groups = False
me_cube_036.update()
me_cube_035 = bpy.data.meshes.new('Cube.035')
me_cube_035.from_pydata([(1.0, 0.9591, 0.8), (1.0, 1.0, -1.0), (1.0, -0.1087, -2.06), (1.0, -0.2615, -3.418), (-1.0, 0.9591, 0.8), (-1.0, 1.0, -1.0), (-1.0, -0.1087, -2.06), (-1.0, -0.2615, -3.418), (-0.5, 1.0, -1.492), (-0.5, -0.1087, -1.561), (-0.5, -0.2615, -3.911), (-0.5, 0.9591, 1.299), (0.4934, -0.2615, -3.911), (0.4934, 0.9591, 1.299), (0.4934, 1.0, -1.492), (0.4934, -0.1087, -1.561)], [], [(11, 4, 6, 9), (10, 9, 6, 7), (7, 6, 4, 5), (14, 1, 3, 12), (1, 0, 2, 3), (14, 13, 0, 1), (5, 4, 11, 8), (5, 8, 10, 7), (12, 15, 9, 10), (13, 11, 9, 15), (0, 13, 15, 2), (3, 2, 15, 12), (8, 11, 13, 14), (8, 14, 12, 10)])
_uv = me_cube_035.uv_layers.new(name='UVMap')
_uv.uv.foreach_set('vector', [0.8125, 0.5, 0.875, 0.5, 0.875, 0.75, 0.8125, 0.75, 0.375, 0.9375, 0.625, 0.9375, 0.625, 1.0, 0.375, 1.0, 0.375, 0.0, 0.625, 0.0, 0.625, 0.25, 0.375, 0.25, 0.3117, 0.5, 0.375, 0.5, 0.375, 0.75, 0.3117, 0.75, 0.375, 0.5, 0.625, 0.5, 0.625, 0.75, 0.375, 0.75, 0.375, 0.4367, 0.625, 0.4367, 0.625, 0.5, 0.375, 0.5, 0.375, 0.25, 0.625, 0.25, 0.625, 0.3125, 0.375, 0.3125, 0.125, 0.5, 0.1875, 0.5, 0.1875, 0.75, 0.125, 0.75, 0.375, 0.8133, 0.625, 0.8133, 0.625, 0.9375, 0.375, 0.9375, 0.6883, 0.5, 0.8125, 0.5, 0.8125, 0.75, 0.6883, 0.75, 0.625, 0.5, 0.6883, 0.5, 0.6883, 0.75, 0.625, 0.75, 0.375, 0.75, 0.625, 0.75, 0.625, 0.8133, 0.375, 0.8133, 0.375, 0.3125, 0.625, 0.3125, 0.625, 0.4367, 0.375, 0.4367, 0.1875, 0.5, 0.3117, 0.5, 0.3117, 0.75, 0.1875, 0.75])
me_cube_035.materials.append(mat_material_007)
me_cube_035.use_remesh_preserve_volume = False
me_cube_035.use_remesh_preserve_attributes = False
me_cube_035.use_mirror_vertex_groups = False
me_cube_035.update()
me_cube_034 = bpy.data.meshes.new('Cube.034')
me_cube_034.from_pydata([(1.0, 1.577, -1.186), (1.0, 1.616, -2.374), (1.5, -0.4228, -0.7522), (1.5, -0.4228, -5.611), (-1.0, 1.577, -1.186), (-1.0, 1.616, -2.374), (-1.498, -0.4228, -0.7522), (-1.498, -0.4228, -5.611), (-0.5, 1.616, -2.866), (-0.7487, -0.4228, -0.08047), (-0.7487, -0.4228, -7.932), (-0.5, 1.577, -0.6877), (0.7405, -0.4228, -7.932), (0.4934, 1.577, -0.6877), (0.4934, 1.616, -2.866), (0.7405, -0.4228, -0.08047), (-1.045, 1.326, -2.906), (1.045, 1.304, -0.6631), (-1.045, 1.304, -0.6631), (1.045, 1.326, -2.906), (-0.5226, 1.326, -3.649), (-0.5226, 1.304, -0.1407), (0.5159, 1.304, -0.1407), (0.5159, 1.326, -3.649)], [], [(21, 18, 6, 9), (10, 9, 6, 7), (16, 18, 4, 5), (23, 19, 3, 12), (19, 17, 2, 3), (14, 13, 0, 1), (5, 4, 11, 8), (16, 20, 10, 7), (12, 15, 9, 10), (22, 21, 9, 15), (17, 22, 15, 2), (3, 2, 15, 12), (8, 11, 13, 14), (20, 23, 12, 10), (8, 14, 23, 20), (0, 13, 22, 17), (13, 11, 21, 22), (5, 8, 20, 16), (1, 0, 17, 19), (14, 1, 19, 23), (7, 6, 18, 16), (11, 4, 18, 21)])
_uv = me_cube_034.uv_layers.new(name='UVMap')
_uv.uv.foreach_set('vector', [0.8125, 0.5342, 0.875, 0.5342, 0.875, 0.75, 0.8125, 0.75, 0.375, 0.9375, 0.625, 0.9375, 0.625, 1.0, 0.375, 1.0, 0.375, 0.2158, 0.625, 0.2158, 0.625, 0.25, 0.375, 0.25, 0.3117, 0.5342, 0.375, 0.5342, 0.375, 0.75, 0.3117, 0.75, 0.375, 0.5342, 0.625, 0.5342, 0.625, 0.75, 0.375, 0.75, 0.375, 0.4367, 0.625, 0.4367, 0.625, 0.5, 0.375, 0.5, 0.375, 0.25, 0.625, 0.25, 0.625, 0.3125, 0.375, 0.3125, 0.125, 0.5342, 0.1875, 0.5342, 0.1875, 0.75, 0.125, 0.75, 0.375, 0.8133, 0.625, 0.8133, 0.625, 0.9375, 0.375, 0.9375, 0.6883, 0.5342, 0.8125, 0.5342, 0.8125, 0.75, 0.6883, 0.75, 0.625, 0.5342, 0.6883, 0.5342, 0.6883, 0.75, 0.625, 0.75, 0.375, 0.75, 0.625, 0.75, 0.625, 0.8133, 0.375, 0.8133, 0.375, 0.3125, 0.625, 0.3125, 0.625, 0.4367, 0.375, 0.4367, 0.1875, 0.5342, 0.3117, 0.5342, 0.3117, 0.75, 0.1875, 0.75, 0.1875, 0.5, 0.3117, 0.5, 0.3117, 0.5342, 0.1875, 0.5342, 0.625, 0.5, 0.6883, 0.5, 0.6883, 0.5342, 0.625, 0.5342, 0.6883, 0.5, 0.8125, 0.5, 0.8125, 0.5342, 0.6883, 0.5342, 0.125, 0.5, 0.1875, 0.5, 0.1875, 0.5342, 0.125, 0.5342, 0.375, 0.5, 0.625, 0.5, 0.625, 0.5342, 0.375, 0.5342, 0.3117, 0.5, 0.375, 0.5, 0.375, 0.5342, 0.3117, 0.5342, 0.375, 0.0, 0.625, 0.0, 0.625, 0.2158, 0.375, 0.2158, 0.8125, 0.5, 0.875, 0.5, 0.875, 0.5342, 0.8125, 0.5342])
me_cube_034.materials.append(mat_material_007)
me_cube_034.use_remesh_preserve_volume = False
me_cube_034.use_remesh_preserve_attributes = False
me_cube_034.use_mirror_vertex_groups = False
me_cube_034.update()
me_cube_033 = bpy.data.meshes.new('Cube.033')
me_cube_033.from_pydata([(1.0, 1.0, 0.002427), (1.0, 1.0, -1.0), (1.0, -1.0, 0.002427), (1.0, -1.0, -1.0), (-1.0, 1.0, 0.002427), (-1.0, 1.0, -1.0), (-1.0, -1.0, 0.002427), (-1.0, -1.0, -1.0), (-0.5, 1.0, -1.492), (-0.5, -1.0, 0.5012), (-0.5, -1.0, -1.492), (-0.5, 1.0, 0.5012), (0.4934, -1.0, -1.492), (0.4934, 1.0, 0.5012), (0.4934, 1.0, -1.492), (0.4934, -1.0, 0.5012)], [], [(11, 4, 6, 9), (10, 9, 6, 7), (7, 6, 4, 5), (14, 1, 3, 12), (1, 0, 2, 3), (14, 13, 0, 1), (5, 4, 11, 8), (5, 8, 10, 7), (12, 15, 9, 10), (13, 11, 9, 15), (0, 13, 15, 2), (3, 2, 15, 12), (8, 11, 13, 14), (8, 14, 12, 10)])
_uv = me_cube_033.uv_layers.new(name='UVMap')
_uv.uv.foreach_set('vector', [0.8125, 0.5, 0.875, 0.5, 0.875, 0.75, 0.8125, 0.75, 0.375, 0.9375, 0.625, 0.9375, 0.625, 1.0, 0.375, 1.0, 0.375, 0.0, 0.625, 0.0, 0.625, 0.25, 0.375, 0.25, 0.3117, 0.5, 0.375, 0.5, 0.375, 0.75, 0.3117, 0.75, 0.375, 0.5, 0.625, 0.5, 0.625, 0.75, 0.375, 0.75, 0.375, 0.4367, 0.625, 0.4367, 0.625, 0.5, 0.375, 0.5, 0.375, 0.25, 0.625, 0.25, 0.625, 0.3125, 0.375, 0.3125, 0.125, 0.5, 0.1875, 0.5, 0.1875, 0.75, 0.125, 0.75, 0.375, 0.8133, 0.625, 0.8133, 0.625, 0.9375, 0.375, 0.9375, 0.6883, 0.5, 0.8125, 0.5, 0.8125, 0.75, 0.6883, 0.75, 0.625, 0.5, 0.6883, 0.5, 0.6883, 0.75, 0.625, 0.75, 0.375, 0.75, 0.625, 0.75, 0.625, 0.8133, 0.375, 0.8133, 0.375, 0.3125, 0.625, 0.3125, 0.625, 0.4367, 0.375, 0.4367, 0.1875, 0.5, 0.3117, 0.5, 0.3117, 0.75, 0.1875, 0.75])
me_cube_033.materials.append(mat_material_005)
me_cube_033.use_remesh_preserve_volume = False
me_cube_033.use_remesh_preserve_attributes = False
me_cube_033.use_mirror_vertex_groups = False
me_cube_033.update()
me_cube_032 = bpy.data.meshes.new('Cube.032')
me_cube_032.from_pydata([(1.0, 1.0, 0.002427), (1.0, 1.0, -1.0), (1.0, -1.0, 0.002427), (1.0, -1.0, -1.0), (-1.0, 1.0, 0.002427), (-1.0, 1.0, -1.0), (-1.0, -1.0, 0.002427), (-1.0, -1.0, -1.0), (-0.5, 1.0, -1.492), (-0.5, -1.0, 0.5012), (-0.5, -1.0, -1.492), (-0.5, 1.0, 0.5012), (0.4934, -1.0, -1.492), (0.4934, 1.0, 0.5012), (0.4934, 1.0, -1.492), (0.4934, -1.0, 0.5012)], [], [(11, 4, 6, 9), (10, 9, 6, 7), (7, 6, 4, 5), (14, 1, 3, 12), (1, 0, 2, 3), (14, 13, 0, 1), (5, 4, 11, 8), (5, 8, 10, 7), (12, 15, 9, 10), (13, 11, 9, 15), (0, 13, 15, 2), (3, 2, 15, 12), (8, 11, 13, 14), (8, 14, 12, 10)])
_uv = me_cube_032.uv_layers.new(name='UVMap')
_uv.uv.foreach_set('vector', [0.8125, 0.5, 0.875, 0.5, 0.875, 0.75, 0.8125, 0.75, 0.375, 0.9375, 0.625, 0.9375, 0.625, 1.0, 0.375, 1.0, 0.375, 0.0, 0.625, 0.0, 0.625, 0.25, 0.375, 0.25, 0.3117, 0.5, 0.375, 0.5, 0.375, 0.75, 0.3117, 0.75, 0.375, 0.5, 0.625, 0.5, 0.625, 0.75, 0.375, 0.75, 0.375, 0.4367, 0.625, 0.4367, 0.625, 0.5, 0.375, 0.5, 0.375, 0.25, 0.625, 0.25, 0.625, 0.3125, 0.375, 0.3125, 0.125, 0.5, 0.1875, 0.5, 0.1875, 0.75, 0.125, 0.75, 0.375, 0.8133, 0.625, 0.8133, 0.625, 0.9375, 0.375, 0.9375, 0.6883, 0.5, 0.8125, 0.5, 0.8125, 0.75, 0.6883, 0.75, 0.625, 0.5, 0.6883, 0.5, 0.6883, 0.75, 0.625, 0.75, 0.375, 0.75, 0.625, 0.75, 0.625, 0.8133, 0.375, 0.8133, 0.375, 0.3125, 0.625, 0.3125, 0.625, 0.4367, 0.375, 0.4367, 0.1875, 0.5, 0.3117, 0.5, 0.3117, 0.75, 0.1875, 0.75])
me_cube_032.materials.append(mat_material_006)
me_cube_032.use_remesh_preserve_volume = False
me_cube_032.use_remesh_preserve_attributes = False
me_cube_032.use_mirror_vertex_groups = False
me_cube_032.update()
me_cube_031 = bpy.data.meshes.new('Cube.031')
me_cube_031.from_pydata([(1.0, 1.0, 0.8082), (1.0, 1.0, -1.0), (1.0, -1.0, 0.8082), (1.0, -1.0, -1.0), (-1.0, 1.0, 0.8082), (-1.0, 1.0, -1.0), (-1.0, -1.0, 0.8082), (-1.0, -1.0, -1.0), (-0.5, 1.0, -1.492), (-0.5, -1.0, 1.307), (-0.5, -1.0, -1.492), (-0.5, 1.0, 1.307), (0.4934, -1.0, -1.492), (0.4934, 1.0, 1.307), (0.4934, 1.0, -1.492), (0.4934, -1.0, 1.307)], [], [(11, 4, 6, 9), (10, 9, 6, 7), (7, 6, 4, 5), (14, 1, 3, 12), (1, 0, 2, 3), (14, 13, 0, 1), (5, 4, 11, 8), (5, 8, 10, 7), (12, 15, 9, 10), (13, 11, 9, 15), (0, 13, 15, 2), (3, 2, 15, 12), (8, 11, 13, 14), (8, 14, 12, 10)])
_uv = me_cube_031.uv_layers.new(name='UVMap')
_uv.uv.foreach_set('vector', [0.8125, 0.5, 0.875, 0.5, 0.875, 0.75, 0.8125, 0.75, 0.375, 0.9375, 0.625, 0.9375, 0.625, 1.0, 0.375, 1.0, 0.375, 0.0, 0.625, 0.0, 0.625, 0.25, 0.375, 0.25, 0.3117, 0.5, 0.375, 0.5, 0.375, 0.75, 0.3117, 0.75, 0.375, 0.5, 0.625, 0.5, 0.625, 0.75, 0.375, 0.75, 0.375, 0.4367, 0.625, 0.4367, 0.625, 0.5, 0.375, 0.5, 0.375, 0.25, 0.625, 0.25, 0.625, 0.3125, 0.375, 0.3125, 0.125, 0.5, 0.1875, 0.5, 0.1875, 0.75, 0.125, 0.75, 0.375, 0.8133, 0.625, 0.8133, 0.625, 0.9375, 0.375, 0.9375, 0.6883, 0.5, 0.8125, 0.5, 0.8125, 0.75, 0.6883, 0.75, 0.625, 0.5, 0.6883, 0.5, 0.6883, 0.75, 0.625, 0.75, 0.375, 0.75, 0.625, 0.75, 0.625, 0.8133, 0.375, 0.8133, 0.375, 0.3125, 0.625, 0.3125, 0.625, 0.4367, 0.375, 0.4367, 0.1875, 0.5, 0.3117, 0.5, 0.3117, 0.75, 0.1875, 0.75])
me_cube_031.materials.append(mat_material_007)
me_cube_031.use_remesh_preserve_volume = False
me_cube_031.use_remesh_preserve_attributes = False
me_cube_031.use_mirror_vertex_groups = False
me_cube_031.update()
me_cube_030 = bpy.data.meshes.new('Cube.030')
me_cube_030.from_pydata([(-1.0, -10.33, 0.076), (-1.0, -10.33, 0.6887), (-1.0, 1.0, -0.6036), (-1.0, 1.0, 0.6887), (1.0, -10.33, 0.076), (1.0, -10.33, 0.6887), (1.0, 1.0, -0.6036), (1.0, 1.0, 0.6887), (-1.0, -5.827, -1.0), (-1.0, -5.827, 1.0), (1.0, -5.827, -1.0), (1.0, -5.827, 1.0), (-1.0, -0.8206, 1.0), (1.0, -0.8206, -1.0), (-1.0, -0.8206, -1.0), (1.0, -0.8206, 1.0)], [], [(14, 12, 3, 2), (2, 3, 7, 6), (10, 11, 5, 4), (4, 5, 1, 0), (8, 10, 4, 0), (11, 9, 1, 5), (15, 12, 9, 11), (14, 13, 10, 8), (13, 15, 11, 10), (0, 1, 9, 8), (6, 7, 15, 13), (2, 6, 13, 14), (7, 3, 12, 15), (8, 9, 12, 14)])
_uv = me_cube_030.uv_layers.new(name='UVMap')
_uv.uv.foreach_set('vector', [0.375, 0.2143, 0.625, 0.2143, 0.625, 0.25, 0.375, 0.25, 0.375, 0.25, 0.625, 0.25, 0.625, 0.5, 0.375, 0.5, 0.375, 0.6338, 0.625, 0.6338, 0.625, 0.75, 0.375, 0.75, 0.375, 0.75, 0.625, 0.75, 0.625, 1.0, 0.375, 1.0, 0.125, 0.6338, 0.375, 0.6338, 0.375, 0.75, 0.125, 0.75, 0.625, 0.6338, 0.875, 0.6338, 0.875, 0.75, 0.625, 0.75, 0.625, 0.5357, 0.875, 0.5357, 0.875, 0.6338, 0.625, 0.6338, 0.125, 0.5357, 0.375, 0.5357, 0.375, 0.6338, 0.125, 0.6338, 0.375, 0.5357, 0.625, 0.5357, 0.625, 0.6338, 0.375, 0.6338, 0.375, 0.0, 0.625, 0.0, 0.625, 0.1162, 0.375, 0.1162, 0.375, 0.5, 0.625, 0.5, 0.625, 0.5357, 0.375, 0.5357, 0.125, 0.5, 0.375, 0.5, 0.375, 0.5357, 0.125, 0.5357, 0.625, 0.5, 0.875, 0.5, 0.875, 0.5357, 0.625, 0.5357, 0.375, 0.1162, 0.625, 0.1162, 0.625, 0.2143, 0.375, 0.2143])
me_cube_030.use_remesh_fix_poles = True
me_cube_030.use_remesh_preserve_attributes = False
me_cube_030.use_mirror_vertex_groups = False
me_cube_030.update()
me_cube_029 = bpy.data.meshes.new('Cube.029')
me_cube_029.from_pydata([(-0.1049, 1.023, -3.869), (-0.1049, 0.539, -3.739), (-0.1049, 1.249, -2.707), (-0.1049, 0.8413, -2.338), (0.1049, 1.023, -3.869), (0.1049, 0.539, -3.739), (0.1049, 1.249, -2.707), (0.1049, 0.8413, -2.338), (-0.1049, 1.38, -3.31), (-0.1049, 0.7426, -3.074), (0.1049, 1.38, -3.31), (0.1049, 0.7426, -3.074), (-0.1049, 0.6151, -2.531), (0.1049, 1.434, -2.9), (-0.1049, 1.434, -2.9), (0.1049, 0.6151, -2.531), (-0.1049, 1.097, -2.947), (0.1049, 0.5548, -2.74), (-0.1049, 0.5548, -2.74), (0.1049, 1.097, -2.947), (-0.1049, 0.7014, -3.98), (-0.1049, 0.9082, -2.532), (0.1049, 0.9082, -2.532), (0.1049, 0.7014, -3.98), (0.1049, 1.067, -3.163), (-0.1049, 1.067, -3.163), (0.1049, 0.8348, -2.629), (-0.1049, 0.8348, -2.629), (-0.1049, 0.7744, -2.82), (0.1049, 0.7744, -2.82), (-0.01205, 1.8, -3.881), (-0.118, 1.672, -2.621), (-0.01205, 2.091, -3.749), (-0.118, 1.908, -2.621), (0.1266, 1.8, -3.881), (0.118, 1.672, -2.621), (0.1266, 2.091, -3.749), (0.118, 1.908, -2.621), (-0.09382, 1.343, -3.128), (-0.09382, 1.531, -3.128), (0.09382, 1.531, -3.128), (0.09382, 1.343, -3.128), (-0.02704, 1.94, -3.651), (0.1206, 1.94, -3.651), (0.1206, 1.792, -3.651), (-0.02704, 1.792, -3.651), (-0.01205, 2.001, -3.901), (-0.118, 1.814, -2.621), (0.1266, 2.001, -3.901), (0.118, 1.814, -2.621), (0.09382, 1.456, -3.128), (-0.09382, 1.456, -3.128), (-0.02704, 1.881, -3.651), (0.1206, 1.881, -3.651)], [], [(27, 12, 3, 21), (21, 3, 7, 22), (24, 11, 5, 23), (23, 5, 1, 20), (8, 10, 4, 0), (11, 9, 1, 5), (17, 18, 9, 11), (16, 19, 10, 8), (29, 17, 11, 24), (20, 1, 9, 25), (22, 7, 15, 26), (2, 6, 13, 14), (7, 3, 12, 15), (28, 18, 12, 27), (25, 9, 18, 28), (26, 15, 17, 29), (14, 13, 19, 16), (15, 12, 18, 17), (13, 26, 29, 19), (8, 25, 28, 16), (16, 28, 27, 14), (6, 22, 26, 13), (0, 20, 25, 8), (19, 29, 24, 10), (4, 23, 20, 0), (10, 24, 23, 4), (2, 21, 22, 6), (14, 27, 21, 2), (51, 47, 33, 39), (39, 33, 37, 40), (50, 49, 35, 41), (41, 35, 31, 38), (46, 48, 34, 30), (49, 47, 31, 35), (44, 41, 38, 45), (53, 50, 41, 44), (42, 39, 40, 43), (52, 51, 39, 42), (46, 52, 42, 32), (32, 42, 43, 36), (48, 53, 44, 34), (34, 44, 45, 30), (36, 43, 53, 48), (30, 45, 52, 46), (45, 38, 51, 52), (43, 40, 50, 53), (37, 33, 47, 49), (32, 36, 48, 46), (40, 37, 49, 50), (38, 31, 47, 51)])
_uv = me_cube_029.uv_layers.new(name='UVMap')
_uv.uv.foreach_set('vector', [0.5012, 0.1927, 0.625, 0.1927, 0.625, 0.25, 0.5012, 0.25, 0.5012, 0.25, 0.625, 0.25, 0.625, 0.5, 0.5012, 0.5, 0.5012, 0.6935, 0.625, 0.6935, 0.625, 0.75, 0.5012, 0.75, 0.5012, 0.75, 0.625, 0.75, 0.625, 1.0, 0.5012, 1.0, 0.125, 0.6935, 0.375, 0.6935, 0.375, 0.75, 0.125, 0.75, 0.625, 0.6935, 0.875, 0.6935, 0.875, 0.75, 0.625, 0.75, 0.625, 0.6254, 0.875, 0.6254, 0.875, 0.6935, 0.625, 0.6935, 0.125, 0.6254, 0.375, 0.6254, 0.375, 0.6935, 0.125, 0.6935, 0.5012, 0.6254, 0.625, 0.6254, 0.625, 0.6935, 0.5012, 0.6935, 0.5012, 0.0, 0.625, 0.0, 0.625, 0.05649, 0.5012, 0.05649, 0.5012, 0.5, 0.625, 0.5, 0.625, 0.5573, 0.5012, 0.5573, 0.125, 0.5, 0.375, 0.5, 0.375, 0.5573, 0.125, 0.5573, 0.625, 0.5, 0.875, 0.5, 0.875, 0.5573, 0.625, 0.5573, 0.5012, 0.1246, 0.625, 0.1246, 0.625, 0.1927, 0.5012, 0.1927, 0.5012, 0.05649, 0.625, 0.05649, 0.625, 0.1246, 0.5012, 0.1246, 0.5012, 0.5573, 0.625, 0.5573, 0.625, 0.6254, 0.5012, 0.6254, 0.125, 0.5573, 0.375, 0.5573, 0.375, 0.6254, 0.125, 0.6254, 0.625, 0.5573, 0.875, 0.5573, 0.875, 0.6254, 0.625, 0.6254, 0.375, 0.5573, 0.5012, 0.5573, 0.5012, 0.6254, 0.375, 0.6254, 0.375, 0.05649, 0.5012, 0.05649, 0.5012, 0.1246, 0.375, 0.1246, 0.375, 0.1246, 0.5012, 0.1246, 0.5012, 0.1927, 0.375, 0.1927, 0.375, 0.5, 0.5012, 0.5, 0.5012, 0.5573, 0.375, 0.5573, 0.375, 0.0, 0.5012, 0.0, 0.5012, 0.05649, 0.375, 0.05649, 0.375, 0.6254, 0.5012, 0.6254, 0.5012, 0.6935, 0.375, 0.6935, 0.375, 0.75, 0.5012, 0.75, 0.5012, 1.0, 0.375, 1.0, 0.375, 0.6935, 0.5012, 0.6935, 0.5012, 0.75, 0.375, 0.75, 0.375, 0.25, 0.5012, 0.25, 0.5012, 0.5, 0.375, 0.5, 0.375, 0.1927, 0.5012, 0.1927, 0.5012, 0.25, 0.375, 0.25, 0.5, 0.15, 0.625, 0.15, 0.625, 0.25, 0.5, 0.25, 0.5, 0.25, 0.625, 0.25, 0.625, 0.5, 0.5, 0.5, 0.5, 0.6, 0.625, 0.6, 0.625, 0.75, 0.5, 0.75, 0.5, 0.75, 0.625, 0.75, 0.625, 1.0, 0.5, 1.0, 0.125, 0.6, 0.375, 0.6, 0.375, 0.75, 0.125, 0.75, 0.625, 0.6, 0.875, 0.6, 0.875, 0.75, 0.625, 0.75, 0.3979, 0.75, 0.5, 0.75, 0.5, 1.0, 0.3979, 1.0, 0.3979, 0.6, 0.5, 0.6, 0.5, 0.75, 0.3979, 0.75, 0.3979, 0.25, 0.5, 0.25, 0.5, 0.5, 0.3979, 0.5, 0.3979, 0.15, 0.5, 0.15, 0.5, 0.25, 0.3979, 0.25, 0.375, 0.15, 0.3979, 0.15, 0.3979, 0.25, 0.375, 0.25, 0.375, 0.25, 0.3979, 0.25, 0.3979, 0.5, 0.375, 0.5, 0.375, 0.6, 0.3979, 0.6, 0.3979, 0.75, 0.375, 0.75, 0.375, 0.75, 0.3979, 0.75, 0.3979, 1.0, 0.375, 1.0, 0.375, 0.5, 0.3979, 0.5, 0.3979, 0.6, 0.375, 0.6, 0.375, 0.0, 0.3979, 0.0, 0.3979, 0.15, 0.375, 0.15, 0.3979, 0.0, 0.5, 0.0, 0.5, 0.15, 0.3979, 0.15, 0.3979, 0.5, 0.5, 0.5, 0.5, 0.6, 0.3979, 0.6, 0.625, 0.5, 0.875, 0.5, 0.875, 0.6, 0.625, 0.6, 0.125, 0.5, 0.375, 0.5, 0.375, 0.6, 0.125, 0.6, 0.5, 0.5, 0.625, 0.5, 0.625, 0.6, 0.5, 0.6, 0.5, 0.0, 0.625, 0.0, 0.625, 0.15, 0.5, 0.15])
me_cube_029.use_remesh_fix_poles = True
me_cube_029.use_remesh_preserve_attributes = False
me_cube_029.use_mirror_vertex_groups = False
me_cube_029.update()
me_cube_028 = bpy.data.meshes.new('Cube.028')
me_cube_028.from_pydata([(-1.0, -10.33, 0.076), (-1.0, -10.33, 0.6887), (-1.0, 1.0, -0.6036), (-1.0, 1.0, 0.6887), (1.0, -10.33, 0.076), (1.0, -10.33, 0.6887), (1.0, 1.0, -0.6036), (1.0, 1.0, 0.6887), (-1.0, -5.827, -1.0), (-1.0, -5.827, 1.0), (1.0, -5.827, -1.0), (1.0, -5.827, 1.0), (-1.0, -0.8206, 1.0), (1.0, -0.8206, -1.0), (-1.0, -0.8206, -1.0), (1.0, -0.8206, 1.0)], [], [(14, 12, 3, 2), (2, 3, 7, 6), (10, 11, 5, 4), (4, 5, 1, 0), (8, 10, 4, 0), (11, 9, 1, 5), (15, 12, 9, 11), (14, 13, 10, 8), (13, 15, 11, 10), (0, 1, 9, 8), (6, 7, 15, 13), (2, 6, 13, 14), (7, 3, 12, 15), (8, 9, 12, 14)])
_uv = me_cube_028.uv_layers.new(name='UVMap')
_uv.uv.foreach_set('vector', [0.375, 0.2143, 0.625, 0.2143, 0.625, 0.25, 0.375, 0.25, 0.375, 0.25, 0.625, 0.25, 0.625, 0.5, 0.375, 0.5, 0.375, 0.6338, 0.625, 0.6338, 0.625, 0.75, 0.375, 0.75, 0.375, 0.75, 0.625, 0.75, 0.625, 1.0, 0.375, 1.0, 0.125, 0.6338, 0.375, 0.6338, 0.375, 0.75, 0.125, 0.75, 0.625, 0.6338, 0.875, 0.6338, 0.875, 0.75, 0.625, 0.75, 0.625, 0.5357, 0.875, 0.5357, 0.875, 0.6338, 0.625, 0.6338, 0.125, 0.5357, 0.375, 0.5357, 0.375, 0.6338, 0.125, 0.6338, 0.375, 0.5357, 0.625, 0.5357, 0.625, 0.6338, 0.375, 0.6338, 0.375, 0.0, 0.625, 0.0, 0.625, 0.1162, 0.375, 0.1162, 0.375, 0.5, 0.625, 0.5, 0.625, 0.5357, 0.375, 0.5357, 0.125, 0.5, 0.375, 0.5, 0.375, 0.5357, 0.125, 0.5357, 0.625, 0.5, 0.875, 0.5, 0.875, 0.5357, 0.625, 0.5357, 0.375, 0.1162, 0.625, 0.1162, 0.625, 0.2143, 0.375, 0.2143])
me_cube_028.materials.append(mat_material_001)
me_cube_028.use_remesh_fix_poles = True
me_cube_028.use_remesh_preserve_attributes = False
me_cube_028.use_mirror_vertex_groups = False
me_cube_028.update()
me_cube_027 = bpy.data.meshes.new('Cube.027')
me_cube_027.from_pydata([(-1.0, -1.0, 1.302), (-1.0, -0.8972, 1.349), (-1.0, 0.7602, 1.344), (-1.0, 0.6094, 1.343), (1.0, -1.0, 1.302), (1.0, -0.8972, 1.349), (1.0, 0.7602, 1.344), (1.0, 0.6094, 1.343), (-1.0, -0.4676, 0.7142), (-1.0, -0.4329, 0.8143), (1.0, -0.4676, 0.7142), (1.0, -0.4329, 0.8143), (-1.0, 0.3475, 0.7807), (1.0, 0.4229, 0.6652), (-1.0, 0.4229, 0.6652), (1.0, 0.3475, 0.7807)], [], [(14, 12, 3, 2), (2, 3, 7, 6), (10, 11, 5, 4), (4, 5, 1, 0), (8, 10, 4, 0), (11, 9, 1, 5), (15, 12, 9, 11), (14, 13, 10, 8), (13, 15, 11, 10), (0, 1, 9, 8), (6, 7, 15, 13), (2, 6, 13, 14), (7, 3, 12, 15), (8, 9, 12, 14)])
_uv = me_cube_027.uv_layers.new(name='UVMap')
_uv.uv.foreach_set('vector', [0.375, 0.1779, 0.625, 0.1779, 0.625, 0.25, 0.375, 0.25, 0.375, 0.25, 0.625, 0.25, 0.625, 0.5, 0.375, 0.5, 0.375, 0.6804, 0.625, 0.6804, 0.625, 0.75, 0.375, 0.75, 0.375, 0.75, 0.625, 0.75, 0.625, 1.0, 0.375, 1.0, 0.125, 0.6804, 0.375, 0.6804, 0.375, 0.75, 0.125, 0.75, 0.625, 0.6804, 0.875, 0.6804, 0.875, 0.75, 0.625, 0.75, 0.625, 0.5721, 0.875, 0.5721, 0.875, 0.6804, 0.625, 0.6804, 0.125, 0.5721, 0.375, 0.5721, 0.375, 0.6804, 0.125, 0.6804, 0.375, 0.5721, 0.625, 0.5721, 0.625, 0.6804, 0.375, 0.6804, 0.375, 0.0, 0.625, 0.0, 0.625, 0.06964, 0.375, 0.06964, 0.375, 0.5, 0.625, 0.5, 0.625, 0.5721, 0.375, 0.5721, 0.125, 0.5, 0.375, 0.5, 0.375, 0.5721, 0.125, 0.5721, 0.625, 0.5, 0.875, 0.5, 0.875, 0.5721, 0.625, 0.5721, 0.375, 0.06964, 0.625, 0.06964, 0.625, 0.1779, 0.375, 0.1779])
me_cube_027.use_remesh_fix_poles = True
me_cube_027.use_remesh_preserve_attributes = False
me_cube_027.use_mirror_vertex_groups = False
me_cube_027.update()
me_cube_026 = bpy.data.meshes.new('Cube.026')
me_cube_026.from_pydata([(1.5, 1.737, -0.7522), (1.5, 1.737, -5.611), (-1.498, 1.737, -0.7522), (-1.498, 1.737, -5.611), (-0.7487, 1.737, -0.08047), (-0.7487, 1.737, -7.932), (0.7405, 1.737, -7.932), (0.7405, 1.737, -0.08047), (1.5, 1.658, -0.7522), (1.5, 1.658, -5.611), (-1.498, 1.658, -0.7522), (-1.498, 1.658, -5.611), (-0.7487, 1.658, -0.08047), (-0.7487, 1.658, -7.932), (0.7405, 1.658, -7.932), (0.7405, 1.658, -0.08047)], [], [(5, 3, 2, 4), (6, 5, 4, 7), (1, 6, 7, 0), (13, 12, 10, 11), (14, 15, 12, 13), (9, 8, 15, 14), (5, 6, 14, 13), (3, 5, 13, 11), (6, 1, 9, 14), (1, 0, 8, 9), (0, 7, 15, 8), (7, 4, 12, 15), (4, 2, 10, 12), (2, 3, 11, 10)])
_uv = me_cube_026.uv_layers.new(name='UVMap')
_uv.uv.foreach_set('vector', [0.375, 0.9375, 0.375, 1.0, 0.625, 1.0, 0.625, 0.9375, 0.375, 0.8133, 0.375, 0.9375, 0.625, 0.9375, 0.625, 0.8133, 0.375, 0.75, 0.375, 0.8133, 0.625, 0.8133, 0.625, 0.75, 0.375, 0.9375, 0.625, 0.9375, 0.625, 1.0, 0.375, 1.0, 0.375, 0.8133, 0.625, 0.8133, 0.625, 0.9375, 0.375, 0.9375, 0.375, 0.75, 0.625, 0.75, 0.625, 0.8133, 0.375, 0.8133, 0.375, 0.9375, 0.375, 0.8133, 0.375, 0.8133, 0.375, 0.9375, 0.375, 1.0, 0.375, 0.9375, 0.375, 0.9375, 0.375, 1.0, 0.375, 0.8133, 0.375, 0.75, 0.375, 0.75, 0.375, 0.8133, 0.375, 0.75, 0.625, 0.75, 0.625, 0.75, 0.375, 0.75, 0.625, 0.75, 0.625, 0.8133, 0.625, 0.8133, 0.625, 0.75, 0.625, 0.8133, 0.625, 0.9375, 0.625, 0.9375, 0.625, 0.8133, 0.625, 0.9375, 0.625, 1.0, 0.625, 1.0, 0.625, 0.9375, 0.625, 1.0, 0.375, 1.0, 0.375, 1.0, 0.625, 1.0])
me_cube_026.materials.append(mat_material_001)
me_cube_026.use_remesh_preserve_volume = False
me_cube_026.use_remesh_preserve_attributes = False
me_cube_026.use_mirror_vertex_groups = False
me_cube_026.update()
me_cube_025 = bpy.data.meshes.new('Cube.025')
me_cube_025.from_pydata([(-0.9056, -6.101, 4.985), (-0.9412, -6.712, 6.048), (-0.9056, -5.836, 4.985), (-0.9412, -6.375, 6.048), (-0.6399, -6.101, 4.985), (-0.6043, -6.712, 6.048), (-0.6399, -5.836, 4.985), (-0.6043, -6.375, 6.048)], [], [(0, 1, 3, 2), (2, 3, 7, 6), (6, 7, 5, 4), (4, 5, 1, 0), (2, 6, 4, 0), (7, 3, 1, 5)])
_uv = me_cube_025.uv_layers.new(name='UVMap')
_uv.uv.foreach_set('vector', [0.375, 0.0, 0.625, 0.0, 0.625, 0.25, 0.375, 0.25, 0.375, 0.25, 0.625, 0.25, 0.625, 0.5, 0.375, 0.5, 0.375, 0.5, 0.625, 0.5, 0.625, 0.75, 0.375, 0.75, 0.375, 0.75, 0.625, 0.75, 0.625, 1.0, 0.375, 1.0, 0.125, 0.5, 0.375, 0.5, 0.375, 0.75, 0.125, 0.75, 0.625, 0.5, 0.875, 0.5, 0.875, 0.75, 0.625, 0.75])
me_cube_025.use_remesh_fix_poles = True
me_cube_025.use_remesh_preserve_attributes = False
me_cube_025.use_mirror_vertex_groups = False
me_cube_025.update()
me_cube_024 = bpy.data.meshes.new('Cube.024')
me_cube_024.from_pydata([(1.0, 1.0, 0.002427), (1.0, 1.0, -1.0), (1.0, -1.0, 0.002427), (1.0, -1.0, -1.0), (-1.0, 1.0, 0.002427), (-1.0, 1.0, -1.0), (-1.0, -1.0, 0.002427), (-1.0, -1.0, -1.0), (-0.5, 1.0, -1.492), (-0.5, -1.0, 0.5012), (-0.5, -1.0, -1.492), (-0.5, 1.0, 0.5012), (0.4934, -1.0, -1.492), (0.4934, 1.0, 0.5012), (0.4934, 1.0, -1.492), (0.4934, -1.0, 0.5012)], [], [(11, 4, 6, 9), (10, 9, 6, 7), (7, 6, 4, 5), (14, 1, 3, 12), (1, 0, 2, 3), (14, 13, 0, 1), (5, 4, 11, 8), (5, 8, 10, 7), (12, 15, 9, 10), (13, 11, 9, 15), (0, 13, 15, 2), (3, 2, 15, 12), (8, 11, 13, 14), (8, 14, 12, 10)])
_uv = me_cube_024.uv_layers.new(name='UVMap')
_uv.uv.foreach_set('vector', [0.8125, 0.5, 0.875, 0.5, 0.875, 0.75, 0.8125, 0.75, 0.375, 0.9375, 0.625, 0.9375, 0.625, 1.0, 0.375, 1.0, 0.375, 0.0, 0.625, 0.0, 0.625, 0.25, 0.375, 0.25, 0.3117, 0.5, 0.375, 0.5, 0.375, 0.75, 0.3117, 0.75, 0.375, 0.5, 0.625, 0.5, 0.625, 0.75, 0.375, 0.75, 0.375, 0.4367, 0.625, 0.4367, 0.625, 0.5, 0.375, 0.5, 0.375, 0.25, 0.625, 0.25, 0.625, 0.3125, 0.375, 0.3125, 0.125, 0.5, 0.1875, 0.5, 0.1875, 0.75, 0.125, 0.75, 0.375, 0.8133, 0.625, 0.8133, 0.625, 0.9375, 0.375, 0.9375, 0.6883, 0.5, 0.8125, 0.5, 0.8125, 0.75, 0.6883, 0.75, 0.625, 0.5, 0.6883, 0.5, 0.6883, 0.75, 0.625, 0.75, 0.375, 0.75, 0.625, 0.75, 0.625, 0.8133, 0.375, 0.8133, 0.375, 0.3125, 0.625, 0.3125, 0.625, 0.4367, 0.375, 0.4367, 0.1875, 0.5, 0.3117, 0.5, 0.3117, 0.75, 0.1875, 0.75])
me_cube_024.materials.append(mat_material_004)
me_cube_024.use_remesh_preserve_volume = False
me_cube_024.use_remesh_preserve_attributes = False
me_cube_024.use_mirror_vertex_groups = False
me_cube_024.update()
me_cube_039 = bpy.data.meshes.new('Cube.039')
me_cube_039.from_pydata([(-0.59, -0.8834, -15.92), (-0.5991, -0.8834, -14.16), (-0.59, 0.8834, -15.92), (-0.5991, 0.8834, -14.16), (1.411, -0.615, 1.898), (1.404, -0.615, 3.122), (1.411, 0.615, 1.898), (1.404, 0.615, 3.122), (0.6698, 1.416, 3.154), (0.6551, 1.416, 5.971), (0.6698, -1.416, 3.154), (0.6551, -1.416, 5.971), (-0.6353, 1.416, -2.706), (-0.65, -1.416, 0.1108), (-0.65, 1.416, 0.1108), (-0.6353, -1.416, -2.706), (1.03, 1.015, 5.373), (1.04, -1.015, 3.353), (1.04, 1.015, 3.353), (1.03, -1.015, 5.373), (0.00189, 1.416, 4.195), (0.01655, -1.416, 1.378), (0.01655, 1.416, 1.378), (0.00189, -1.416, 4.195), (-1.023, 1.187, -6.064), (-1.035, -1.187, -3.702), (-1.035, 1.187, -3.702), (-1.023, -1.187, -6.064), (-0.8205, 0.9092, -12.96), (-0.8299, -0.9092, -11.15), (-0.8299, 0.9092, -11.15), (-0.8205, -0.9092, -12.96)], [], [(0, 1, 3, 2), (18, 16, 7, 6), (6, 7, 5, 4), (31, 29, 1, 0), (18, 6, 4, 17), (30, 3, 1, 29), (16, 9, 11, 19), (22, 8, 10, 21), (17, 19, 11, 10), (22, 20, 9, 8), (24, 26, 14, 12), (24, 12, 15, 27), (20, 14, 13, 23), (21, 23, 13, 15), (4, 5, 19, 17), (7, 16, 19, 5), (8, 18, 17, 10), (8, 9, 16, 18), (10, 11, 23, 21), (9, 20, 23, 11), (12, 14, 20, 22), (12, 22, 21, 15), (28, 24, 27, 31), (28, 30, 26, 24), (14, 26, 25, 13), (15, 13, 25, 27), (2, 3, 30, 28), (2, 28, 31, 0), (26, 30, 29, 25), (27, 25, 29, 31)])
_uv = me_cube_039.uv_layers.new(name='UVMap')
_uv.uv.foreach_set('vector', [0.375, 0.0, 0.625, 0.0, 0.625, 0.25, 0.375, 0.25, 0.375, 0.4669, 0.625, 0.4669, 0.625, 0.5, 0.375, 0.5, 0.375, 0.5, 0.625, 0.5, 0.625, 0.75, 0.375, 0.75, 0.375, 0.9978, 0.625, 0.9978, 0.625, 1.0, 0.375, 1.0, 0.3419, 0.5, 0.375, 0.5, 0.375, 0.75, 0.3419, 0.75, 0.8728, 0.5, 0.875, 0.5, 0.875, 0.75, 0.8728, 0.75, 0.6581, 0.5, 0.6911, 0.5, 0.6911, 0.75, 0.6581, 0.75, 0.2509, 0.5, 0.3089, 0.5, 0.3089, 0.75, 0.2509, 0.75, 0.375, 0.7831, 0.625, 0.7831, 0.625, 0.8161, 0.375, 0.8161, 0.375, 0.3759, 0.625, 0.3759, 0.625, 0.4339, 0.375, 0.4339, 0.375, 0.2618, 0.625, 0.2618, 0.625, 0.3181, 0.375, 0.3181, 0.1368, 0.5, 0.1931, 0.5, 0.1931, 0.75, 0.1368, 0.75, 0.7491, 0.5, 0.8069, 0.5, 0.8069, 0.75, 0.7491, 0.75, 0.375, 0.8741, 0.625, 0.8741, 0.625, 0.9319, 0.375, 0.9319, 0.375, 0.75, 0.625, 0.75, 0.625, 0.7831, 0.375, 0.7831, 0.625, 0.5, 0.6581, 0.5, 0.6581, 0.75, 0.625, 0.75, 0.3089, 0.5, 0.3419, 0.5, 0.3419, 0.75, 0.3089, 0.75, 0.375, 0.4339, 0.625, 0.4339, 0.625, 0.4669, 0.375, 0.4669, 0.375, 0.8161, 0.625, 0.8161, 0.625, 0.8741, 0.375, 0.8741, 0.6911, 0.5, 0.7491, 0.5, 0.7491, 0.75, 0.6911, 0.75, 0.375, 0.3181, 0.625, 0.3181, 0.625, 0.3759, 0.375, 0.3759, 0.1931, 0.5, 0.2509, 0.5, 0.2509, 0.75, 0.1931, 0.75, 0.1272, 0.5, 0.1368, 0.5, 0.1368, 0.75, 0.1272, 0.75, 0.375, 0.2522, 0.625, 0.2522, 0.625, 0.2618, 0.375, 0.2618, 0.8069, 0.5, 0.8632, 0.5, 0.8632, 0.75, 0.8069, 0.75, 0.375, 0.9319, 0.625, 0.9319, 0.625, 0.9882, 0.375, 0.9882, 0.375, 0.25, 0.625, 0.25, 0.625, 0.2522, 0.375, 0.2522, 0.125, 0.5, 0.1272, 0.5, 0.1272, 0.75, 0.125, 0.75, 0.8632, 0.5, 0.8728, 0.5, 0.8728, 0.75, 0.8632, 0.75, 0.375, 0.9882, 0.625, 0.9882, 0.625, 0.9978, 0.375, 0.9978])
me_cube_039.materials.append(mat_leather1)
me_cube_039.use_remesh_fix_poles = True
me_cube_039.use_remesh_preserve_attributes = False
me_cube_039.use_mirror_vertex_groups = False
me_cube_039.update()
me_cube_040 = bpy.data.meshes.new('Cube.040')
me_cube_040.from_pydata([(-1.202, -1.263, -0.6231), (-0.9726, -1.068, 0.9121), (-1.124, 0.8217, -0.6231), (-0.9093, 0.6203, 0.9179), (1.177, -1.223, -0.1954), (0.946, -1.036, 1.088), (1.128, 0.8021, -0.1954), (0.9064, 0.6044, 1.085), (-0.5382, 1.185, -0.6231), (-0.4371, 0.9145, 0.9613), (-0.5382, -1.705, -0.6231), (-0.4371, -1.426, 0.9613), (0.3897, 0.9145, 1.037), (0.4869, -1.705, -0.4144), (0.4869, 1.185, -0.4144), (0.3897, -1.426, 1.037)], [], [(0, 1, 3, 2), (14, 12, 7, 6), (6, 7, 5, 4), (10, 11, 1, 0), (14, 6, 4, 13), (9, 3, 1, 11), (12, 9, 11, 15), (2, 8, 10, 0), (13, 15, 11, 10), (2, 3, 9, 8), (4, 5, 15, 13), (7, 12, 15, 5), (8, 14, 13, 10), (8, 9, 12, 14)])
_uv = me_cube_040.uv_layers.new(name='UVMap')
_uv.uv.foreach_set('vector', [0.375, 0.0, 0.625, 0.0, 0.625, 0.25, 0.375, 0.25, 0.375, 0.4288, 0.625, 0.4288, 0.625, 0.5, 0.375, 0.5, 0.375, 0.5, 0.625, 0.5, 0.625, 0.75, 0.375, 0.75, 0.375, 0.935, 0.625, 0.935, 0.625, 1.0, 0.375, 1.0, 0.3038, 0.5, 0.375, 0.5, 0.375, 0.75, 0.3038, 0.75, 0.81, 0.5, 0.875, 0.5, 0.875, 0.75, 0.81, 0.75, 0.6962, 0.5, 0.81, 0.5, 0.81, 0.75, 0.6962, 0.75, 0.125, 0.5, 0.19, 0.5, 0.19, 0.75, 0.125, 0.75, 0.375, 0.8212, 0.625, 0.8212, 0.625, 0.935, 0.375, 0.935, 0.375, 0.25, 0.625, 0.25, 0.625, 0.315, 0.375, 0.315, 0.375, 0.75, 0.625, 0.75, 0.625, 0.8212, 0.375, 0.8212, 0.625, 0.5, 0.6962, 0.5, 0.6962, 0.75, 0.625, 0.75, 0.19, 0.5, 0.3038, 0.5, 0.3038, 0.75, 0.19, 0.75, 0.375, 0.315, 0.625, 0.315, 0.625, 0.4288, 0.375, 0.4288])
me_cube_040.materials.append(mat_leather1)
me_cube_040.use_remesh_fix_poles = True
me_cube_040.use_remesh_preserve_attributes = False
me_cube_040.use_mirror_vertex_groups = False
me_cube_040.update()
arm_armature_001 = bpy.data.armatures.new('Armature.001')  # bones are not reproduced

# ---- objects
ob_light = bpy.data.objects.new('Light', light_light)
ob_empty = bpy.data.objects.new('Empty', None)
ob_empty_001 = bpy.data.objects.new('Empty.001', None)
ob_neck = bpy.data.objects.new('neck', me_cube_002)
ob_chest = bpy.data.objects.new('chest', me_cube_003)
ob_pelvis = bpy.data.objects.new('pelvis', me_cube_004)
ob_head = bpy.data.objects.new('head', me_cube_005)
ob_upper_leg__right = bpy.data.objects.new('upper leg (right)', me_cube_006)
ob_upper_leg__left = bpy.data.objects.new('upper leg (left)', me_cube_007)
ob_lower_leg__right = bpy.data.objects.new('lower leg (right)', me_cube_008)
ob_lower_leg__left = bpy.data.objects.new('lower leg (left)', me_cube_009)
ob_upper_arm__right = bpy.data.objects.new('upper arm (right)', me_cube_010)
ob_lower_arm__right = bpy.data.objects.new('lower arm (right)', me_cube)
ob_shoulder__right = bpy.data.objects.new('shoulder (right)', me_cube_001)
ob_upper_arm__left = bpy.data.objects.new('upper arm (left)', me_cube_011)
ob_lower_arm__left = bpy.data.objects.new('lower arm (left)', me_cube_012)
ob_shoulder__left = bpy.data.objects.new('shoulder (left)', me_cube_013)
ob_cube = bpy.data.objects.new('Cube', me_cube_014)
ob_armature = bpy.data.objects.new('Armature', arm_armature_001)
ob_cube_001 = bpy.data.objects.new('Cube.001', me_cube_017)
ob_cube_002 = bpy.data.objects.new('Cube.002', me_cube_019)
ob_foot__right = bpy.data.objects.new('foot (right)', me_cube_020)
ob_foot__left = bpy.data.objects.new('foot (left)', me_cube_021)
ob_feather = bpy.data.objects.new('feather', me_cube_023)
ob_camera = bpy.data.objects.new('Camera', cam_camera)
ob_cube_017 = bpy.data.objects.new('Cube.017', me_cube_038)
ob_cube_016 = bpy.data.objects.new('Cube.016', me_cube_037)
ob_cube_015 = bpy.data.objects.new('Cube.015', me_cube_036)
ob_cube_003 = bpy.data.objects.new('Cube.003', me_cube_035)
ob_cube_004 = bpy.data.objects.new('Cube.004', me_cube_034)
ob_cube_005 = bpy.data.objects.new('Cube.005', me_cube_033)
ob_cube_006 = bpy.data.objects.new('Cube.006', me_cube_032)
ob_cube_007 = bpy.data.objects.new('Cube.007', me_cube_031)
ob_cube_008 = bpy.data.objects.new('Cube.008', me_cube_030)
ob_cube_009 = bpy.data.objects.new('Cube.009', me_cube_029)
ob_cube_010 = bpy.data.objects.new('Cube.010', me_cube_028)
ob_cube_011 = bpy.data.objects.new('Cube.011', me_cube_027)
ob_cube_012 = bpy.data.objects.new('Cube.012', me_cube_026)
ob_cube_013 = bpy.data.objects.new('Cube.013', me_cube_025)
ob_cube_014 = bpy.data.objects.new('Cube.014', me_cube_024)
ob_cube_018 = bpy.data.objects.new('Cube.018', me_cube_039)
ob_cube_019 = bpy.data.objects.new('Cube.019', me_cube_040)

# ---- transforms, parenting, visibility, modifiers, constraints
ob_light.location = (-0.6868, -3.457, 6.561)
ob_light.rotation_euler = (0.6503, 0.05522, 1.866)
ob_light.lock_rotations_4d = False
ob_light.empty_display_type = 'ARROWS'
ob_light.color = (0.0, 0.0, 0.0, 0.0)
ob_light.lineart.crease_threshold = 0.0
ob_empty.location = (0.9624, 0.6778, -0.8089)
ob_empty.rotation_euler = (1.571, -0.0, 0.0)
ob_empty.empty_display_type = 'IMAGE'
ob_empty.empty_display_size = 5.0
ob_empty.lineart.crease_threshold = 0.0
ob_empty_001.location = (0.6199, 0.3146, -0.8089)
ob_empty_001.rotation_euler = (1.571, 0.0, 1.571)
ob_empty_001.empty_display_type = 'IMAGE'
ob_empty_001.empty_display_size = 5.0
ob_empty_001.lineart.crease_threshold = 0.0
ob_neck.parent = ob_armature
ob_neck.matrix_parent_inverse = Matrix(((1.0, 0.0, 0.0, -0.004736), (0.0, -1.344e-07, 1.0, -0.4113), (0.0, -1.0, -1.344e-07, 0.1215), (-0.0, 0.0, -0.0, 1.0)))
ob_neck.location = (-0.01563, 0.6811, 0.4231)
ob_neck.rotation_euler = (0.0, -0.0, 0.04424)
ob_neck.lineart.crease_threshold = 0.0
ob_chest.parent = ob_armature
ob_chest.matrix_parent_inverse = Matrix(((1.0, 0.0, 0.0, -0.004736), (0.0, -1.344e-07, 1.0, -0.297), (0.0, -1.0, -1.344e-07, 0.1215), (-0.0, 0.0, -0.0, 1.0)))
ob_chest.location = (0.00125, 0.685, -0.1679)
ob_chest.rotation_euler = (0.0, -3.725e-09, 0.002309)
ob_chest.lineart.crease_threshold = 0.0
ob_pelvis.parent = ob_armature
ob_pelvis.matrix_parent_inverse = Matrix(((1.0, -0.0, 0.0, -0.004736), (-0.0, 0.0, 1.0, 0.5812), (0.0, -1.0, 0.0, 0.1215), (0.0, 0.0, -0.0, 1.0)))
ob_pelvis.location = (-0.0007281, 0.6865, -0.737)
ob_pelvis.lineart.crease_threshold = 0.0
ob_head.parent = ob_armature
ob_head.matrix_parent_inverse = Matrix(((1.0, 0.0, 0.0, -0.004736), (0.0, -1.311e-07, 1.0, -0.7909), (0.0, -1.0, -1.311e-07, 0.1215), (-0.0, 0.0, -0.0, 1.0)))
ob_head.location = (-0.001692, 0.2806, 0.6323)
ob_head.lineart.crease_threshold = 0.0
ob_upper_leg__right.parent = ob_armature
ob_upper_leg__right.matrix_parent_inverse = Matrix(((-0.9978, 4.72e-07, 0.06634, -0.1063), (-0.06634, -3.091e-13, -0.9978, -1.502), (-4.709e-07, -1.0, 3.131e-08, 0.1091), (0.0, -0.0, -0.0, 1.0)))
ob_upper_leg__right.location = (-0.1957, 0.6839, -1.153)
ob_upper_leg__right.lineart.crease_threshold = 0.0
ob_upper_leg__left.parent = ob_armature
ob_upper_leg__left.matrix_parent_inverse = Matrix(((-0.9978, 2.079e-07, -0.06634, 0.1111), (0.06634, 1.537e-13, -0.9978, -1.502), (-2.075e-07, -1.0, -1.379e-08, 0.1091), (0.0, -0.0, 0.0, 1.0)))
ob_upper_leg__left.location = (0.2007, 0.6839, -1.152)
ob_upper_leg__left.lineart.crease_threshold = 0.0
ob_lower_leg__right.parent = ob_armature
ob_lower_leg__right.matrix_parent_inverse = Matrix(((-0.9998, 5.125e-07, 0.01875, -0.1777), (-0.01875, 1.323e-07, -0.9998, -2.227), (-5.149e-07, -1.0, -1.227e-07, 0.1091), (0.0, 0.0, -0.0, 1.0)))
ob_lower_leg__right.location = (-0.2179, 0.3888, -1.875)
ob_lower_leg__right.lineart.crease_threshold = 0.0
ob_lower_leg__left.parent = ob_armature
ob_lower_leg__left.matrix_parent_inverse = Matrix(((-0.9998, 1.004e-07, -0.01875, 0.1826), (0.01875, 1.349e-07, -0.9998, -2.227), (-9.789e-08, -1.0, -1.367e-07, 0.1091), (0.0, -0.0, 0.0, 1.0)))
ob_lower_leg__left.location = (0.2221, 0.3888, -1.875)
ob_lower_leg__left.lineart.crease_threshold = 0.0
ob_upper_arm__right.parent = ob_armature
ob_upper_arm__right.matrix_parent_inverse = Matrix(((-0.9976, -5.959e-08, 0.06823, -0.4283), (-0.06823, 7.018e-09, -0.9977, -0.3047), (5.889e-08, -1.0, -1.106e-08, 0.2119), (0.0, 0.0, 0.0, 1.0)))
ob_upper_arm__right.location = (-0.441, 0.6949, -0.1454)
ob_upper_arm__right.lineart.crease_threshold = 0.0
ob_lower_arm__right.parent = ob_armature
ob_lower_arm__right.matrix_parent_inverse = Matrix(((-0.9921, 3.39e-08, 0.1252, -0.4101), (-0.1252, 1.255e-07, -0.9921, -0.8035), (-4.943e-08, -1.0, -1.203e-07, 0.2119), (0.0, 0.0, -0.0, 1.0)))
ob_lower_arm__right.location = (-0.4855, 0.6771, -0.3737)
ob_lower_arm__right.lineart.crease_threshold = 0.0
ob_shoulder__right.parent = ob_chest
ob_shoulder__right.matrix_parent_inverse = Matrix(((1.0, -0.0, 0.0, -0.002183), (-0.0, 1.0, -0.0, -0.685), (0.0, -0.0, 1.0, 0.1679), (-0.0, 0.0, -0.0, 1.0)))
ob_shoulder__right.location = (-0.4138, 0.3289, 0.3351)
ob_shoulder__right.rotation_euler = (0.0, -0.0, 0.03748)
ob_shoulder__right.lineart.crease_threshold = 0.0
ob_upper_arm__left.parent = ob_armature
ob_upper_arm__left.matrix_parent_inverse = Matrix(((-0.9976, -2.392e-07, -0.06823, 0.4331), (0.06823, 7.017e-09, -0.9977, -0.305), (2.392e-07, -1.0, 9.32e-09, 0.2119), (-0.0, 0.0, -0.0, 1.0)))
ob_upper_arm__left.location = (0.4424, 0.6885, -0.1831)
ob_upper_arm__left.rotation_euler = (7.451e-09, -7.451e-09, 0.004526)
ob_upper_arm__left.lineart.crease_threshold = 0.0
ob_lower_arm__left.parent = ob_armature
ob_lower_arm__left.matrix_parent_inverse = Matrix(((-0.9921, 1.812e-08, -0.1252, 0.415), (0.1252, 1.255e-07, -0.9921, -0.8041), (-2.167e-09, -1.0, -1.268e-07, 0.2119), (0.0, -0.0, 0.0, 1.0)))
ob_lower_arm__left.location = (0.478, 0.6865, -0.5038)
ob_lower_arm__left.lineart.crease_threshold = 0.0
ob_shoulder__left.parent = ob_chest
ob_shoulder__left.matrix_parent_inverse = Matrix(((1.0, -0.0, 0.0, -0.002183), (-0.0, 1.0, -0.0, -0.685), (0.0, -0.0, 1.0, 0.1679), (-0.0, 0.0, -0.0, 1.0)))
ob_shoulder__left.location = (0.4085, 0.3597, 0.3351)
ob_shoulder__left.rotation_euler = (0.0, -0.0, 0.03722)
ob_shoulder__left.lineart.crease_threshold = 0.0
ob_cube.parent = ob_armature
ob_cube.matrix_parent_inverse = Matrix(((1.0, 0.0, 0.0, -0.004736), (-0.0, -1.344e-07, 1.0, 0.2839), (0.0, -1.0, -1.344e-07, 0.1215), (-0.0, 0.0, -0.0, 1.0)))
ob_cube.location = (-0.003619, 0.2825, -0.4164)
ob_cube.lineart.crease_threshold = 0.0
ob_armature.location = (0.004736, 0.1215, 1.539)
ob_armature.show_in_front = True
ob_armature.lineart.crease_threshold = 0.0
ob_cube_001.parent = ob_armature
ob_cube_001.matrix_parent_inverse = Matrix(((-0.993, -3.586e-08, 0.1178, -0.4161), (-0.1178, 1.421e-07, -0.993, -0.9577), (1.878e-08, -1.0, -1.454e-07, 0.2119), (0.0, 0.0, 0.0, 1.0)))
ob_cube_001.location = (-0.5513, 0.2348, -0.7379)
ob_cube_001.rotation_euler = (-0.9565, -0.7149, 1.677)
ob_cube_001.scale = (-0.1042, -0.03324, -0.06704)
ob_cube_001.lineart.crease_threshold = 0.0
ob_cube_002.parent = ob_armature
ob_cube_002.matrix_parent_inverse = Matrix(((-0.9569, 3.235e-07, -0.2905, 0.2737), (0.2905, 1.443e-07, -0.9569, -1.017), (-2.675e-07, -1.0, -2.32e-07, 0.2119), (0.0, -0.0, 0.0, 1.0)))
ob_cube_002.location = (0.5383, 0.3398, -0.814)
ob_cube_002.rotation_euler = (-0.08673, 0.5371, 0.1849)
ob_cube_002.scale = (-0.06704, -0.07427, 0.06704)
ob_cube_002.lineart.crease_threshold = 0.0
ob_foot__right.parent = ob_armature
ob_foot__right.matrix_parent_inverse = Matrix(((-0.9999, 5.759e-07, -0.01282, -0.2173), (0.01282, 1.364e-07, -0.9999, 0.02005), (-5.741e-07, -1.0, -1.438e-07, 0.1091), (0.0, -0.0, 0.0, 1.0)))
ob_foot__right.location = (0.2763, 0.386, 0.205)
ob_foot__right.rotation_euler = (0.2393, -1.932e-08, -6.429e-09)
ob_foot__right.scale = (0.04242, 0.04242, 0.04242)
ob_foot__right.lineart.crease_threshold = 0.0
ob_foot__left.parent = ob_armature
ob_foot__left.matrix_parent_inverse = Matrix(((-0.9999, 2.598e-07, -0.01234, 0.2262), (0.01235, 1.314e-07, -0.9999, 0.008955), (-2.582e-07, -1.0, -1.346e-07, 0.1091), (0.0, -0.0, 0.0, 1.0)))
ob_foot__left.location = (0.2763, 0.386, 0.205)
ob_foot__left.rotation_euler = (0.2264, 2.721e-08, -2.806e-08)
ob_foot__left.scale = (-0.04242, 0.04242, 0.04242)
ob_foot__left.lineart.crease_threshold = 0.0
ob_feather.parent = ob_cube_019
ob_feather.matrix_parent_inverse = Matrix(((6.217, -0.0, 0.0, 0.0009979), (-0.0, 6.217, -0.0, -1.737), (0.0, 0.0, 6.217, -19.94), (-0.0, 0.0, -0.0, 1.0)))
ob_feather.location = (-0.5981, 0.4627, 3.345)
ob_feather.rotation_euler = (-0.00489, -0.293, 0.01693)
ob_feather.scale = (-0.2304, 0.2304, 0.2304)
ob_feather.lineart.crease_threshold = 0.0
ob_camera.location = (-4.011, -4.257, 3.389)
ob_camera.rotation_euler = (1.361, 1.364e-07, -0.7051)
ob_camera.lineart.crease_threshold = 0.0
ob_cube_017.parent = ob_cube_003
ob_cube_017.matrix_parent_inverse = Matrix(((13.64, -0.0, -0.0, -0.0), (-0.0, 1.723, 0.0, 5.503), (-0.0, -0.0, 13.64, -29.25), (-0.0, 0.0, -0.0, 1.0)))
ob_cube_017.location = (0.0, 0.06824, 2.171)
ob_cube_017.scale = (0.07333, 1.892, 0.07333)
ob_cube_017.lock_rotations_4d = False
ob_cube_017.empty_display_type = 'ARROWS'
ob_cube_017.lineart.crease_threshold = 0.0
ob_cube_016.parent = ob_cube_003
ob_cube_016.matrix_parent_inverse = Matrix(((13.64, -0.0, -0.0, -0.0), (-0.0, 1.723, 0.0, 5.503), (-0.0, -0.0, 13.64, -29.25), (-0.0, 0.0, -0.0, 1.0)))
ob_cube_016.location = (0.0, 0.06824, 2.213)
ob_cube_016.scale = (0.0482, 2.241, 0.0482)
ob_cube_016.lock_rotations_4d = False
ob_cube_016.empty_display_type = 'ARROWS'
ob_cube_016.lineart.crease_threshold = 0.0
ob_cube_015.parent = ob_cube_003
ob_cube_015.matrix_parent_inverse = Matrix(((13.64, -0.0, -0.0, -0.0), (-0.0, 1.723, 0.0, 5.503), (-0.0, -0.0, 13.64, -29.25), (-0.0, 0.0, -0.0, 1.0)))
ob_cube_015.location = (0.0, -2.061, 2.145)
ob_cube_015.scale = (0.07333, 0.5804, 0.07333)
ob_cube_015.lock_rotations_4d = False
ob_cube_015.empty_display_type = 'ARROWS'
ob_cube_015.lineart.crease_threshold = 0.0
ob_cube_003.parent = ob_cube_001
ob_cube_003.matrix_parent_inverse = Matrix(((1.214, -7.565, 5.786, -14.87), (0.6565, 18.34, 23.84, -45.31), (14.79, 1.299, -1.406, 9.462), (0.0, -0.0, 0.0, 1.0)))
ob_cube_003.location = (-0.3157, -0.04235, 2.547)
ob_cube_003.rotation_euler = (0.5972, 0.2498, 0.01241)
ob_cube_003.scale = (0.03191, 0.2525, 0.03191)
ob_cube_003.lock_rotations_4d = False
ob_cube_003.empty_display_type = 'ARROWS'
ob_cube_003.lineart.crease_threshold = 0.0
ob_cube_004.parent = ob_cube_003
ob_cube_004.matrix_parent_inverse = Matrix(((13.64, -0.0, -0.0, -0.0), (-0.0, 1.723, 0.0, 5.503), (-0.0, -0.0, 13.64, -29.25), (-0.0, 0.0, -0.0, 1.0)))
ob_cube_004.location = (0.0, -3.962, 2.145)
ob_cube_004.scale = (0.07333, 0.5804, 0.07333)
ob_cube_004.lock_rotations_4d = False
ob_cube_004.empty_display_type = 'ARROWS'
ob_cube_004.lineart.crease_threshold = 0.0
ob_cube_005.parent = ob_cube_003
ob_cube_005.matrix_parent_inverse = Matrix(((13.64, -0.0, -0.0, -0.0), (-0.0, 1.723, 0.0, 5.503), (-0.0, -0.0, 13.64, -29.25), (-0.0, 0.0, -0.0, 1.0)))
ob_cube_005.location = (0.0, -0.07305, 2.076)
ob_cube_005.scale = (0.02039, 2.241, 0.02039)
ob_cube_005.lock_rotations_4d = False
ob_cube_005.empty_display_type = 'ARROWS'
ob_cube_005.lineart.crease_threshold = 0.0
ob_cube_006.parent = ob_cube_003
ob_cube_006.matrix_parent_inverse = Matrix(((13.64, -0.0, -0.0, -0.0), (-0.0, 1.723, 0.0, 5.503), (-0.0, -0.0, 13.64, -29.25), (-0.0, 0.0, -0.0, 1.0)))
ob_cube_006.location = (0.0, 2.176, 2.082)
ob_cube_006.scale = (0.03316, 0.009965, 0.03316)
ob_cube_006.lock_rotations_4d = False
ob_cube_006.empty_display_type = 'ARROWS'
ob_cube_006.lineart.crease_threshold = 0.0
ob_cube_007.parent = ob_cube_003
ob_cube_007.matrix_parent_inverse = Matrix(((13.64, -0.0, -0.0, -0.0), (-0.0, 1.723, 0.0, 5.503), (-0.0, -0.0, 13.64, -29.25), (-0.0, 0.0, -0.0, 1.0)))
ob_cube_007.location = (0.0, -2.325, 2.145)
ob_cube_007.scale = (0.07333, 0.3157, 0.07333)
ob_cube_007.lock_rotations_4d = False
ob_cube_007.empty_display_type = 'ARROWS'
ob_cube_007.lineart.crease_threshold = 0.0
ob_cube_008.parent = ob_cube_003
ob_cube_008.matrix_parent_inverse = Matrix(((13.64, -0.0, -0.0, -0.0), (-0.0, 1.723, 0.0, 5.503), (-0.0, -0.0, 13.64, -29.25), (-0.0, 0.0, -0.0, 1.0)))
ob_cube_008.location = (0.02479, -2.544, 2.139)
ob_cube_008.scale = (-0.06128, -0.06128, -0.06128)
ob_cube_008.lineart.crease_threshold = 0.0
ob_cube_009.parent = ob_cube_003
ob_cube_009.matrix_parent_inverse = Matrix(((13.64, -0.0, -0.0, -0.0), (-0.0, 1.723, 0.0, 5.503), (-0.0, -0.0, 13.64, -29.25), (-0.0, 0.0, -0.0, 1.0)))
ob_cube_009.location = (0.08848, -2.519, 2.754)
ob_cube_009.scale = (0.1599, 0.1599, 0.1599)
ob_cube_009.lineart.crease_threshold = 0.0
ob_cube_010.parent = ob_cube_003
ob_cube_010.matrix_parent_inverse = Matrix(((13.64, -0.0, -0.0, -0.0), (-0.0, 1.723, 0.0, 5.503), (-0.0, -0.0, 13.64, -29.25), (-0.0, 0.0, -0.0, 1.0)))
ob_cube_010.location = (0.03497, -2.521, 2.139)
ob_cube_010.scale = (-0.06128, -0.05146, -0.05146)
ob_cube_010.lineart.crease_threshold = 0.0
ob_cube_011.parent = ob_cube_003
ob_cube_011.matrix_parent_inverse = Matrix(((13.64, -0.0, -0.0, -0.0), (-0.0, 1.723, 0.0, 5.503), (-0.0, -0.0, 13.64, -29.25), (-0.0, 0.0, -0.0, 1.0)))
ob_cube_011.location = (-0.0014, -2.411, 1.747)
ob_cube_011.scale = (-0.02233, 0.2227, 0.2227)
ob_cube_011.lineart.crease_threshold = 0.0
ob_cube_012.parent = ob_cube_003
ob_cube_012.matrix_parent_inverse = Matrix(((13.64, -0.0, -0.0, -0.0), (-0.0, 1.723, 0.0, 5.503), (-0.0, -0.0, 13.64, -29.25), (-0.0, 0.0, -0.0, 1.0)))
ob_cube_012.location = (-6.778e-08, -5.212, 2.145)
ob_cube_012.scale = (0.07333, 0.5804, 0.07333)
ob_cube_012.lock_rotations_4d = False
ob_cube_012.empty_display_type = 'ARROWS'
ob_cube_012.lineart.crease_threshold = 0.0
ob_cube_013.parent = ob_cube_003
ob_cube_013.matrix_parent_inverse = Matrix(((13.64, -0.0, -0.0, -0.0), (-0.0, 1.723, 0.0, 5.503), (-0.0, -0.0, 13.64, -29.25), (-0.0, 0.0, -0.0, 1.0)))
ob_cube_013.location = (0.07333, -1.857, 1.496)
ob_cube_013.scale = (0.09283, 0.09283, 0.09283)
ob_cube_013.lineart.crease_threshold = 0.0
ob_cube_014.parent = ob_cube_003
ob_cube_014.matrix_parent_inverse = Matrix(((13.64, -0.0, -0.0, -0.0), (-0.0, 1.723, 0.0, 5.503), (-0.0, -0.0, 13.64, -29.25), (-0.0, 0.0, -0.0, 1.0)))
ob_cube_014.location = (0.0, 0.07308, 2.207)
ob_cube_014.scale = (0.03407, 2.241, 0.03407)
ob_cube_014.lock_rotations_4d = False
ob_cube_014.empty_display_type = 'ARROWS'
ob_cube_014.lineart.crease_threshold = 0.0
ob_cube_018.parent = ob_head
ob_cube_018.matrix_parent_inverse = Matrix(((1.0, -0.0, 0.0, 0.001692), (-0.0, 1.0, -0.0, -0.2806), (0.0, 0.0, 1.0, -3.016), (-0.0, 0.0, -0.0, 1.0)))
ob_cube_018.location = (-0.002325, 0.2511, 3.153)
ob_cube_018.rotation_euler = (0.0, -3.725e-09, -0.07324)
ob_cube_018.scale = (-0.2511, -0.2511, -0.0128)
ob_cube_018.lineart.crease_threshold = 0.0
ob_cube_019.parent = ob_cube_018
ob_cube_019.matrix_parent_inverse = Matrix(((-4.291, -0.0, -0.0, -0.0006888), (-0.0, -4.291, 0.0, 1.078), (-0.0, -0.0, -84.19, 269.0), (0.0, -0.0, 0.0, 1.0)))
ob_cube_019.location = (-0.0001109, 0.2775, 3.246)
ob_cube_019.rotation_euler = (2.328e-10, -0.0, 0.04554)
ob_cube_019.scale = (0.1493, 0.1493, 0.1493)
ob_cube_019.lineart.crease_threshold = 0.0

# ---- collection membership
col_collection.objects.link(ob_light)
col_background.objects.link(ob_empty)
col_background.objects.link(ob_empty_001)
col_figure.objects.link(ob_neck)
col_figure.objects.link(ob_chest)
col_figure.objects.link(ob_pelvis)
col_figure.objects.link(ob_head)
col_figure.objects.link(ob_upper_leg__right)
col_figure.objects.link(ob_upper_leg__left)
col_figure.objects.link(ob_lower_leg__right)
col_figure.objects.link(ob_lower_leg__left)
col_figure.objects.link(ob_upper_arm__right)
col_figure.objects.link(ob_lower_arm__right)
col_figure.objects.link(ob_shoulder__right)
col_figure.objects.link(ob_upper_arm__left)
col_figure.objects.link(ob_lower_arm__left)
col_figure.objects.link(ob_shoulder__left)
col_figure.objects.link(ob_cube)
col_figure.objects.link(ob_armature)
col_figure.objects.link(ob_cube_001)
col_figure.objects.link(ob_cube_002)
col_figure.objects.link(ob_foot__right)
col_figure.objects.link(ob_foot__left)
col_figure.objects.link(ob_feather)
col_figure.objects.link(ob_camera)
col_collection_001.objects.link(ob_cube_017)
col_collection_001.objects.link(ob_cube_016)
col_collection_001.objects.link(ob_cube_015)
col_collection_001.objects.link(ob_cube_003)
col_collection_001.objects.link(ob_cube_004)
col_collection_001.objects.link(ob_cube_005)
col_collection_001.objects.link(ob_cube_006)
col_collection_001.objects.link(ob_cube_007)
col_collection_001.objects.link(ob_cube_008)
col_collection_001.objects.link(ob_cube_009)
col_collection_001.objects.link(ob_cube_010)
col_collection_001.objects.link(ob_cube_011)
col_collection_001.objects.link(ob_cube_012)
col_collection_001.objects.link(ob_cube_013)
col_collection_001.objects.link(ob_cube_014)
col_collection_001.objects.link(ob_cube_018)
col_collection_001.objects.link(ob_cube_019)

# ---- scene / render settings (as saved in the file)
scene.camera = ob_camera
scene.frame_start = 1; scene.frame_end = 120; scene.frame_set(1)
scene.render.engine = 'BLENDER_EEVEE_NEXT'
scene.render.image_settings.color_depth = '16'
scene.render.image_settings.compression = 0
scene.render.resolution_x = 1080
scene.render.fps = 60
scene.render.film_transparent = True
scene.cycles.use_denoising = False
scene.cycles.samples = 128
scene.cycles.sampling_pattern = 'TABULATED_SOBOL'
scene.cycles.use_adaptive_sampling = False
scene.cycles.use_light_tree = False
scene.view_settings.view_transform = 'Filmic'
bpy.context.view_layer.update()
